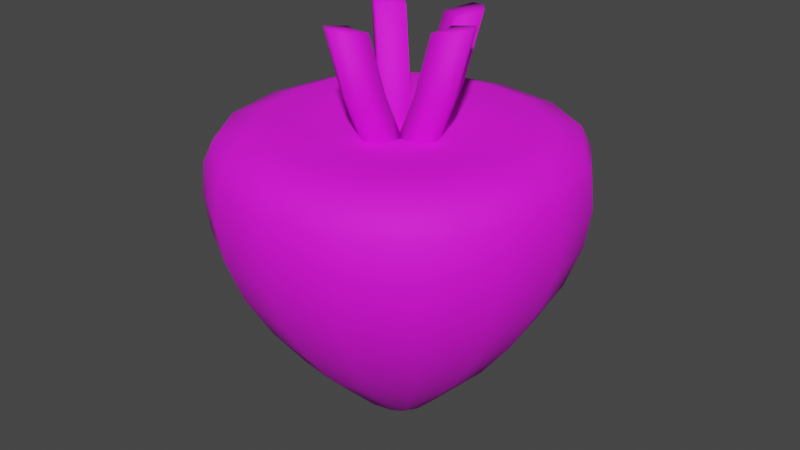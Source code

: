 # Source: parsnip.blend  (saved by Blender 3.0.42; exported with 4.5.12 LTS)
import bpy
from mathutils import Matrix  # noqa: F401  (used for matrix-valued properties, if any)

bpy.ops.wm.read_factory_settings(use_empty=True)
scene = bpy.context.scene
scene.name = 'Scene'

# ---- collections
col_collection = bpy.data.collections.new('Collection'); scene.collection.children.link(col_collection)

# ---- images (referenced by path relative to the original .blend; pixels are not part of the script)
import os
ASSET_DIR = os.environ.get("B2B_ASSET_DIR", "")  # directory of the original .blend (textures are referenced by path, not embedded)
HERE = os.path.dirname(os.path.abspath(__file__))  # packed textures are extracted next to this script under _unpacked/

def load_image(name, relpath, width, height, colorspace="sRGB"):
    """Load a texture the original file referenced (path relative to the .blend, or extracted next to this script)."""
    p = next((c for c in (os.path.join(HERE, relpath), os.path.join(ASSET_DIR, relpath)) if relpath and os.path.exists(c)), "")
    if p:
        img = bpy.data.images.load(p, check_existing=True)
        img.name = name
    else:  # same state as the original file: an image datablock whose file is absent (Cycles renders it pink)
        img = bpy.data.images.new(name, width, height)
        img.source = "FILE"
        img.filepath = "//" + (relpath or name)
    img.colorspace_settings.name = colorspace
    return img
img_pandamat_png_006 = load_image('PandaMat.png.006', 'PandaMat.png', 1024, 1024, 'sRGB')
img_pandamat_png_007 = load_image('PandaMat.png.007', 'PandaMat.png', 1024, 1024, 'Non-Color')

# ---- materials (node trees are filled in below, after node groups)
mat_pandamat_002 = bpy.data.materials.new('PandaMat.002')
mat_pandamat_002.surface_render_method = 'BLENDED'
mat_pandamat_002.blend_method = 'BLEND'
mat_pandamat_002.use_transparency_overlap = False
mat_pandamat_002.show_transparent_back = False
mat_pandamat_002.use_backface_culling = True
mat_pandamat_002.use_transparent_shadow = False
mat_pandamat_002.roughness = 0.8

# ---- material node trees
mat_pandamat_002.use_nodes = True; mat_pandamat_002.node_tree.nodes.clear()
_N = mat_pandamat_002.node_tree.nodes; _L = mat_pandamat_002.node_tree.links
n0 = _N.new('ShaderNodeBsdfPrincipled'); n0.name = 'Principled BSDF'; n0.location = (10, 300)
n0.distribution = 'GGX'
n0.subsurface_method = 'RANDOM_WALK_SKIN'
n0.inputs[2].default_value = 0.8
n0.inputs[3].default_value = 1.45
n0.inputs[27].default_value = (0.0, 0.0, 0.0, 1.0)
n0.inputs[28].default_value = 1.0
n1 = _N.new('ShaderNodeOutputMaterial'); n1.name = 'Material Output'; n1.location = (300, 300)
n2 = _N.new('ShaderNodeTexImage'); n2.name = 'Image Texture'; n2.location = (-300, 600)
n2.image = img_pandamat_png_006
n3 = _N.new('ShaderNodeTexImage'); n3.name = 'Image Texture.001'; n3.location = (-300, 0)
n3.image = img_pandamat_png_007
_L.new(n0.outputs[0], n1.inputs[0])
_L.new(n2.outputs[0], n0.inputs[0])
_L.new(n3.outputs[1], n0.inputs[4])
n1.is_active_output = True

# ---- world
world_world = bpy.data.worlds.new('World'); scene.world = world_world
world_world.use_nodes = True; world_world.node_tree.nodes.clear()
_N = world_world.node_tree.nodes; _L = world_world.node_tree.links
n0 = _N.new('ShaderNodeOutputWorld'); n0.name = 'World Output'; n0.location = (300, 300)
n1 = _N.new('ShaderNodeBackground'); n1.name = 'Background'; n1.location = (10, 300)
n1.inputs[0].default_value = (0.05088, 0.05088, 0.05088, 1.0)
_L.new(n1.outputs[0], n0.inputs[0])
n0.is_active_output = True
world_world.color = (0.05088, 0.05088, 0.05088)
world_world.use_sun_shadow = False
world_world.sun_shadow_jitter_overblur = 0.0

# ---- meshes
me_parsnip = bpy.data.meshes.new('parsnip')
me_parsnip.from_pydata([(-0.0912, 0.06195, 0.03893), (-0.101, 0.08393, 0.0), (-0.09788, 0.06195, 0.0), (-0.09247, 0.102, 0.03947), (-0.0941, 0.08393, 0.04016), (-0.0912, 0.06195, -0.03893), (-0.09247, 0.102, -0.03947), (-0.0941, 0.08393, -0.04016), (-0.06482, 0.03764, 0.06482), (-0.08305, 0.03764, 0.03545), (-0.07118, 0.06195, 0.07118), (-0.07217, 0.102, 0.07217), (-0.07344, 0.08393, 0.07344), (-0.06793, 0.1145, 0.06793), (-0.08703, 0.1145, 0.03715), (-0.09923, 0.102, 0.0), (-0.08703, 0.1145, -0.03715), (-0.06793, 0.1145, -0.06793), (-0.07217, 0.102, -0.07217), (-0.07344, 0.08393, -0.07344), (-0.07118, 0.06195, -0.07118), (-0.06482, 0.03764, -0.06482), (-0.08305, 0.03764, -0.03545), (-0.08913, 0.03764, 0.0), (-0.03893, 0.06195, -0.0912), (0.0, 0.08393, -0.101), (0.0, 0.06195, -0.09788), (-0.03947, 0.102, -0.09247), (-0.04016, 0.08393, -0.0941), (0.03893, 0.06195, -0.0912), (0.03947, 0.102, -0.09247), (0.04016, 0.08393, -0.0941), (-0.03545, 0.03764, -0.08305), (-0.03715, 0.1145, -0.08703), (0.0, 0.102, -0.09923), (0.03715, 0.1145, -0.08703), (0.06793, 0.1145, -0.06793), (0.07217, 0.102, -0.07217), (0.07344, 0.08393, -0.07344), (0.07118, 0.06195, -0.07118), (0.06482, 0.03764, -0.06482), (0.03545, 0.03764, -0.08305), (0.0, 0.03764, -0.08913), (0.0912, 0.06195, -0.03893), (0.101, 0.08393, 0.0), (0.09788, 0.06195, 0.0), (0.09247, 0.102, -0.03947), (0.0941, 0.08393, -0.04016), (0.0912, 0.06195, 0.03893), (0.09247, 0.102, 0.03947), (0.0941, 0.08393, 0.04016), (0.08305, 0.03764, -0.03545), (0.08703, 0.1145, -0.03715), (0.09923, 0.102, 0.0), (0.08703, 0.1145, 0.03715), (0.06793, 0.1145, 0.06793), (0.07217, 0.102, 0.07217), (0.07344, 0.08393, 0.07344), (0.07118, 0.06195, 0.07118), (0.06482, 0.03764, 0.06482), (0.08305, 0.03764, 0.03545), (0.08913, 0.03764, 0.0), (0.03893, 0.06195, 0.0912), (0.0, 0.08393, 0.101), (0.0, 0.06195, 0.09788), (0.03947, 0.102, 0.09247), (0.04016, 0.08393, 0.0941), (-0.03893, 0.06195, 0.0912), (-0.03947, 0.102, 0.09247), (-0.04016, 0.08393, 0.0941), (0.03545, 0.03764, 0.08305), (0.03715, 0.1145, 0.08703), (0.0, 0.102, 0.09923), (-0.03715, 0.1145, 0.08703), (-0.03545, 0.03764, 0.08305), (0.0, 0.03764, 0.08913), (0.0, -0.05453, -0.01064), (-0.01064, -0.05453, 0.0), (-0.01098, -0.05174, -0.01098), (0.01064, -0.05453, 0.0), (0.0, -0.05758, 0.0), (0.0, -0.05453, 0.01064), (-0.01098, -0.05174, 0.01098), (-0.01264, -0.0435, -0.02297), (-0.02297, -0.0435, -0.01264), (-0.02208, -0.03964, -0.02208), (0.0, -0.04543, -0.02323), (0.01098, -0.05174, -0.01098), (0.01264, -0.0435, -0.02297), (0.02297, -0.0435, -0.01264), (0.02323, -0.04543, 0.0), (0.01098, -0.05174, 0.01098), (0.02297, -0.0435, 0.01264), (0.01264, -0.0435, 0.02297), (0.0, -0.04543, 0.02323), (-0.01264, -0.0435, 0.02297), (-0.02297, -0.0435, 0.01264), (-0.02208, -0.03964, 0.02208), (-0.02323, -0.04543, 0.0), (0.02046, 0.1159, -0.02046), (0.0, 0.1148, 0.0), (0.02102, 0.1154, 0.0), (-0.02046, 0.1159, -0.02046), (0.0, 0.1154, -0.02102), (0.02046, 0.1159, 0.02046), (-0.02046, 0.1159, 0.02046), (0.0, 0.1154, 0.02102), (0.03508, 0.1183, -0.03508), (0.03885, 0.1175, -0.02055), (0.02055, 0.1175, -0.03885), (-0.02055, 0.1175, -0.03885), (0.0, 0.1171, -0.04064), (-0.03508, 0.1183, -0.03508), (-0.03885, 0.1175, -0.02055), (-0.02102, 0.1154, 0.0), (-0.03885, 0.1175, 0.02055), (-0.03508, 0.1183, 0.03508), (-0.02055, 0.1175, 0.03885), (0.0, 0.1171, 0.04064), (0.02055, 0.1175, 0.03885), (0.03508, 0.1183, 0.03508), (0.03885, 0.1175, 0.02055), (0.04064, 0.1171, 0.0), (0.0, -0.0107, 0.05695), (0.02307, -0.01042, 0.05331), (0.0, 0.01271, 0.07463), (0.02208, -0.03964, 0.02208), (0.04197, -0.01013, 0.04197), (-0.02307, -0.01042, 0.05331), (0.02974, 0.01274, 0.06957), (0.05435, 0.01278, 0.05435), (-0.02974, 0.01274, 0.06957), (-0.05435, 0.01278, 0.05435), (-0.04197, -0.01013, 0.04197), (0.05695, -0.0107, 0.0), (0.05331, -0.01042, -0.02307), (0.07463, 0.01271, 0.0), (0.02208, -0.03964, -0.02208), (0.04197, -0.01013, -0.04197), (0.05331, -0.01042, 0.02307), (0.06957, 0.01274, -0.02974), (0.05435, 0.01278, -0.05435), (0.06957, 0.01274, 0.02974), (0.0, -0.0107, -0.05695), (-0.02307, -0.01042, -0.05331), (0.0, 0.01271, -0.07463), (-0.04197, -0.01013, -0.04197), (0.02307, -0.01042, -0.05331), (-0.02974, 0.01274, -0.06957), (-0.05435, 0.01278, -0.05435), (0.02974, 0.01274, -0.06957), (-0.05695, -0.0107, 0.0), (-0.05331, -0.01042, 0.02307), (-0.07463, 0.01271, 0.0), (-0.05331, -0.01042, -0.02307), (-0.06957, 0.01274, 0.02974), (-0.06957, 0.01274, -0.02974), (0.01574, 0.1407, 0.007884), (-0.004776, 0.08362, 0.0), (-0.007884, 0.08362, 0.007884), (-0.07221, 0.1215, 0.0), (-0.04064, 0.1171, 0.0), (-0.0934, 0.1145, 0.0), (-0.06741, 0.1215, 0.02895), (-0.06741, 0.1215, -0.02895), (0.0, 0.1215, -0.07221), (-0.02895, 0.1215, -0.06741), (-0.05281, 0.1216, -0.05281), (-0.05281, 0.1216, 0.05281), (0.0, 0.1145, -0.0934), (0.02895, 0.1215, -0.06741), (0.07221, 0.1215, 0.0), (0.06741, 0.1215, -0.02895), (0.05281, 0.1216, -0.05281), (0.0934, 0.1145, 0.0), (0.06741, 0.1215, 0.02895), (0.0, 0.1215, 0.07221), (0.02895, 0.1215, 0.06741), (0.05281, 0.1216, 0.05281), (0.0, 0.1145, 0.0934), (-0.02895, 0.1215, 0.06741), (0.01885, 0.1407, 0.0), (0.02593, 0.1748, -0.007884), (0.01574, 0.1407, -0.007884), (0.03151, 0.1407, -0.007884), (0.03462, 0.1407, 0.0), (0.04141, 0.1778, 0.007884), (0.03151, 0.1407, 0.007884), (0.02593, 0.1748, 0.007884), (0.007884, 0.08362, 0.007884), (0.02898, 0.1754, 0.0), (0.04446, 0.1784, 0.0), (0.04141, 0.1778, -0.007884), (0.007884, 0.08362, -0.007884), (-0.007884, 0.08362, -0.007884), (0.01099, 0.08362, 0.0), (0.01515, 0.1407, -0.008976), (-0.002584, 0.08362, 0.004017), (0.002366, 0.08362, 0.0109), (0.0102, 0.1407, -0.01585), (0.007396, 0.1748, -0.02607), (0.001886, 0.1407, -0.01751), (0.01041, 0.1407, -0.03077), (0.01873, 0.1407, -0.02912), (0.02903, 0.1778, -0.03056), (0.02368, 0.1407, -0.02224), (0.02066, 0.1748, -0.01754), (0.0109, 0.08362, -0.002366), (0.01568, 0.1754, -0.02437), (0.02405, 0.1784, -0.03739), (0.01577, 0.1778, -0.03909), (-0.002366, 0.08362, -0.0109), (-0.0109, 0.08362, 0.002366), (0.005946, 0.08362, -0.009244), (-0.00696, 0.1407, -0.01617), (0.003653, 0.08362, 0.003077), (0.01111, 0.08362, -0.000949), (-0.01442, 0.1407, -0.01215), (-0.02491, 0.1748, -0.01068), (-0.01712, 0.1407, -0.004115), (-0.02918, 0.1407, -0.01427), (-0.02647, 0.1407, -0.02231), (-0.02659, 0.1778, -0.03271), (-0.01902, 0.1407, -0.02633), (-0.01475, 0.1748, -0.02274), (-0.000949, 0.08362, -0.01111), (-0.02216, 0.1754, -0.01867), (-0.034, 0.1784, -0.02865), (-0.03675, 0.1778, -0.02065), (-0.01111, 0.08362, 0.00095), (0.000949, 0.08362, 0.01111), (-0.008406, 0.08362, -0.007082), (-0.01057, 0.1407, 0.01408), (0.000853, 0.08362, -0.0047), (-0.006349, 0.08362, -0.009165), (-0.003366, 0.1407, 0.01855), (0.003126, 0.1748, 0.02692), (0.004946, 0.1407, 0.0169), (0.00213, 0.1407, 0.03241), (-0.006182, 0.1407, 0.03406), (-0.01515, 0.1778, 0.03934), (-0.01338, 0.1407, 0.0296), (-0.01239, 0.1748, 0.0241), (-0.009165, 0.08362, 0.006349), (-0.005175, 0.1754, 0.02851), (-0.00794, 0.1784, 0.04375), (0.000362, 0.1778, 0.04215), (0.006349, 0.08362, 0.009165), (0.009165, 0.08362, -0.006349), (-0.001963, 0.08362, 0.01082)], [], [(0, 1, 2), (3, 1, 4), (1, 5, 2), (1, 6, 7), (8, 0, 9), (10, 4, 0), (11, 4, 12), (13, 3, 11), (14, 15, 3), (15, 16, 6), (6, 17, 18), (7, 18, 19), (7, 20, 5), (5, 21, 22), (2, 22, 23), (9, 2, 23), (24, 25, 26), (27, 25, 28), (25, 29, 26), (25, 30, 31), (21, 24, 32), (20, 28, 24), (18, 28, 19), (17, 27, 18), (33, 34, 27), (34, 35, 30), (30, 36, 37), (31, 37, 38), (31, 39, 29), (29, 40, 41), (26, 41, 42), (32, 26, 42), (43, 44, 45), (46, 44, 47), (44, 48, 45), (44, 49, 50), (40, 43, 51), (39, 47, 43), (37, 47, 38), (36, 46, 37), (52, 53, 46), (53, 54, 49), (49, 55, 56), (50, 56, 57), (50, 58, 48), (48, 59, 60), (45, 60, 61), (51, 45, 61), (62, 63, 64), (65, 63, 66), (63, 67, 64), (63, 68, 69), (59, 62, 70), (58, 66, 62), (56, 66, 57), (55, 65, 56), (71, 72, 65), (72, 73, 68), (68, 13, 11), (69, 11, 12), (69, 10, 67), (67, 8, 74), (64, 74, 75), (70, 64, 75), (76, 77, 78), (76, 79, 80), (77, 81, 82), (79, 81, 80), (83, 84, 85), (86, 78, 83), (86, 87, 76), (88, 89, 87), (87, 90, 79), (90, 91, 79), (92, 93, 91), (91, 94, 81), (82, 94, 95), (96, 95, 97), (98, 82, 96), (78, 98, 84), (99, 100, 101), (102, 100, 103), (100, 104, 101), (100, 105, 106), (107, 99, 108), (109, 103, 99), (110, 103, 111), (112, 102, 110), (113, 114, 102), (114, 115, 105), (105, 116, 117), (106, 117, 118), (106, 119, 104), (104, 120, 121), (101, 121, 122), (108, 101, 122), (123, 95, 94), (124, 125, 123), (124, 126, 127), (125, 128, 123), (128, 97, 95), (127, 129, 124), (130, 70, 129), (129, 75, 125), (75, 131, 125), (74, 132, 131), (131, 133, 128), (89, 134, 90), (134, 92, 90), (135, 136, 134), (135, 137, 138), (136, 139, 134), (139, 126, 92), (138, 140, 135), (141, 51, 140), (140, 61, 136), (61, 142, 136), (60, 130, 142), (142, 127, 139), (83, 143, 86), (143, 88, 86), (144, 145, 143), (144, 85, 146), (145, 147, 143), (147, 137, 88), (146, 148, 144), (149, 32, 148), (148, 42, 145), (42, 150, 145), (41, 141, 150), (150, 138, 147), (96, 151, 98), (151, 84, 98), (152, 153, 151), (97, 152, 96), (153, 154, 151), (154, 85, 84), (133, 155, 152), (132, 9, 155), (155, 23, 153), (23, 156, 153), (22, 149, 156), (156, 146, 154), (157, 158, 159), (113, 160, 161), (162, 163, 160), (164, 162, 160), (112, 164, 113), (110, 165, 166), (167, 16, 164), (168, 14, 13), (163, 116, 115), (109, 165, 111), (169, 166, 165), (170, 169, 165), (107, 170, 109), (108, 171, 172), (173, 35, 170), (167, 33, 17), (166, 112, 110), (121, 171, 122), (174, 172, 171), (175, 174, 171), (120, 175, 121), (119, 176, 177), (178, 54, 175), (173, 52, 36), (172, 107, 108), (117, 176, 118), (179, 177, 176), (180, 179, 176), (180, 116, 168), (93, 123, 94), (73, 168, 13), (178, 71, 55), (177, 120, 119), (181, 182, 183), (182, 184, 183), (185, 186, 187), (187, 188, 157), (158, 189, 159), (190, 186, 191), (192, 190, 191), (193, 158, 194), (192, 185, 184), (188, 181, 157), (184, 195, 193), (189, 157, 159), (195, 187, 189), (183, 193, 194), (158, 183, 194), (196, 197, 198), (199, 200, 201), (200, 202, 201), (203, 204, 205), (205, 206, 196), (197, 207, 198), (208, 204, 209), (210, 208, 209), (211, 197, 212), (210, 203, 202), (206, 199, 196), (202, 213, 211), (207, 196, 198), (213, 205, 207), (201, 211, 212), (197, 201, 212), (214, 215, 216), (217, 218, 219), (218, 220, 219), (221, 222, 223), (223, 224, 214), (215, 225, 216), (226, 222, 227), (228, 226, 227), (229, 215, 230), (228, 221, 220), (224, 217, 214), (220, 231, 229), (225, 214, 216), (231, 223, 225), (219, 229, 230), (215, 219, 230), (232, 233, 234), (235, 236, 237), (236, 238, 237), (239, 240, 241), (241, 242, 232), (233, 243, 234), (244, 240, 245), (246, 244, 245), (247, 233, 248), (246, 239, 238), (242, 235, 232), (238, 249, 247), (243, 232, 234), (249, 241, 243), (237, 247, 248), (233, 237, 248), (115, 160, 163), (0, 4, 1), (3, 15, 1), (1, 7, 5), (1, 15, 6), (8, 10, 0), (10, 12, 4), (11, 3, 4), (13, 14, 3), (14, 162, 15), (15, 162, 16), (6, 16, 17), (7, 6, 18), (7, 19, 20), (5, 20, 21), (2, 5, 22), (9, 0, 2), (24, 28, 25), (27, 34, 25), (25, 31, 29), (25, 34, 30), (21, 20, 24), (20, 19, 28), (18, 27, 28), (17, 33, 27), (33, 169, 34), (34, 169, 35), (30, 35, 36), (31, 30, 37), (31, 38, 39), (29, 39, 40), (26, 29, 41), (32, 24, 26), (43, 47, 44), (46, 53, 44), (44, 50, 48), (44, 53, 49), (40, 39, 43), (39, 38, 47), (37, 46, 47), (36, 52, 46), (52, 174, 53), (53, 174, 54), (49, 54, 55), (50, 49, 56), (50, 57, 58), (48, 58, 59), (45, 48, 60), (51, 43, 45), (62, 66, 63), (65, 72, 63), (63, 69, 67), (63, 72, 68), (59, 58, 62), (58, 57, 66), (56, 65, 66), (55, 71, 65), (71, 179, 72), (72, 179, 73), (68, 73, 13), (69, 68, 11), (69, 12, 10), (67, 10, 8), (64, 67, 74), (70, 62, 64), (76, 80, 77), (76, 87, 79), (77, 80, 81), (79, 91, 81), (83, 78, 84), (86, 76, 78), (86, 88, 87), (88, 137, 89), (87, 89, 90), (90, 92, 91), (92, 126, 93), (91, 93, 94), (82, 81, 94), (96, 82, 95), (98, 77, 82), (78, 77, 98), (99, 103, 100), (102, 114, 100), (100, 106, 104), (100, 114, 105), (107, 109, 99), (109, 111, 103), (110, 102, 103), (112, 113, 102), (113, 161, 114), (114, 161, 115), (105, 115, 116), (106, 105, 117), (106, 118, 119), (104, 119, 120), (101, 104, 121), (108, 99, 101), (123, 128, 95), (124, 129, 125), (124, 93, 126), (125, 131, 128), (128, 133, 97), (127, 130, 129), (130, 59, 70), (129, 70, 75), (75, 74, 131), (74, 8, 132), (131, 132, 133), (89, 135, 134), (134, 139, 92), (135, 140, 136), (135, 89, 137), (136, 142, 139), (139, 127, 126), (138, 141, 140), (141, 40, 51), (140, 51, 61), (61, 60, 142), (60, 59, 130), (142, 130, 127), (83, 144, 143), (143, 147, 88), (144, 148, 145), (144, 83, 85), (145, 150, 147), (147, 138, 137), (146, 149, 148), (149, 21, 32), (148, 32, 42), (42, 41, 150), (41, 40, 141), (150, 141, 138), (96, 152, 151), (151, 154, 84), (152, 155, 153), (97, 133, 152), (153, 156, 154), (154, 146, 85), (133, 132, 155), (132, 8, 9), (155, 9, 23), (23, 22, 156), (22, 21, 149), (156, 149, 146), (157, 181, 158), (113, 164, 160), (162, 14, 163), (164, 16, 162), (112, 167, 164), (110, 111, 165), (167, 17, 16), (168, 163, 14), (163, 168, 116), (109, 170, 165), (169, 33, 166), (170, 35, 169), (107, 173, 170), (108, 122, 171), (173, 36, 35), (167, 166, 33), (166, 167, 112), (121, 175, 171), (174, 52, 172), (175, 54, 174), (120, 178, 175), (119, 118, 176), (178, 55, 54), (173, 172, 52), (172, 173, 107), (117, 180, 176), (179, 71, 177), (180, 73, 179), (180, 117, 116), (93, 124, 123), (73, 180, 168), (178, 177, 71), (177, 178, 120), (181, 190, 182), (182, 192, 184), (185, 191, 186), (187, 186, 188), (158, 195, 189), (190, 188, 186), (192, 182, 190), (193, 195, 158), (192, 191, 185), (188, 190, 181), (184, 185, 195), (189, 187, 157), (195, 185, 187), (183, 184, 193), (158, 181, 183), (196, 199, 197), (199, 208, 200), (200, 210, 202), (203, 209, 204), (205, 204, 206), (197, 213, 207), (208, 206, 204), (210, 200, 208), (211, 213, 197), (210, 209, 203), (206, 208, 199), (202, 203, 213), (207, 205, 196), (213, 203, 205), (201, 202, 211), (197, 199, 201), (214, 217, 215), (217, 226, 218), (218, 228, 220), (221, 227, 222), (223, 222, 224), (215, 231, 225), (226, 224, 222), (228, 218, 226), (229, 231, 215), (228, 227, 221), (224, 226, 217), (220, 221, 231), (225, 223, 214), (231, 221, 223), (219, 220, 229), (215, 217, 219), (232, 235, 233), (235, 244, 236), (236, 246, 238), (239, 245, 240), (241, 240, 242), (233, 249, 243), (244, 242, 240), (246, 236, 244), (247, 249, 233), (246, 245, 239), (242, 244, 235), (238, 239, 249), (243, 241, 232), (249, 239, 241), (237, 238, 247), (233, 235, 237), (115, 161, 160)])
me_parsnip.polygons.foreach_set('use_smooth', [True] * 480)
_uv = me_parsnip.uv_layers.new(name='UVMap')
_uv.uv.foreach_set('vector', [0.5472, 0.911, 0.548, 0.9127, 0.5472, 0.9127, 0.4226, 0.5967, 0.4217, 0.5984, 0.4217, 0.5967, 0.548, 0.9127, 0.5472, 0.9144, 0.5472, 0.9127, 0.4217, 0.5984, 0.4226, 0.6001, 0.4217, 0.6001, 0.4215, 0.5949, 0.4224, 0.5967, 0.4215, 0.5967, 0.5472, 0.9093, 0.548, 0.911, 0.5472, 0.911, 0.4226, 0.5949, 0.4217, 0.5967, 0.4217, 0.5949, 0.5455, 0.9068, 0.5447, 0.9086, 0.5447, 0.9068, 0.5455, 0.9086, 0.5447, 0.9103, 0.5447, 0.9086, 0.5447, 0.9103, 0.5455, 0.912, 0.5447, 0.912, 0.5447, 0.912, 0.5455, 0.9137, 0.5447, 0.9137, 0.4217, 0.6001, 0.4226, 0.6019, 0.4217, 0.6019, 0.548, 0.9144, 0.5472, 0.9162, 0.5472, 0.9144, 0.4224, 0.6001, 0.4215, 0.6019, 0.4215, 0.6001, 0.4224, 0.5984, 0.4215, 0.6001, 0.4215, 0.5984, 0.4215, 0.5967, 0.4224, 0.5984, 0.4215, 0.5984, 0.5472, 0.9179, 0.548, 0.9196, 0.5472, 0.9196, 0.4226, 0.6036, 0.4217, 0.6053, 0.4217, 0.6036, 0.548, 0.9196, 0.5472, 0.9213, 0.5472, 0.9196, 0.4217, 0.6053, 0.4228, 0.6068, 0.4218, 0.607, 0.4215, 0.6019, 0.4224, 0.6036, 0.4215, 0.6036, 0.5472, 0.9162, 0.548, 0.9179, 0.5472, 0.9179, 0.4226, 0.6019, 0.4217, 0.6036, 0.4217, 0.6019, 0.5455, 0.9137, 0.5447, 0.9154, 0.5447, 0.9137, 0.5456, 0.9154, 0.5448, 0.9171, 0.5447, 0.9154, 0.5448, 0.9171, 0.546, 0.9184, 0.5449, 0.9186, 0.5449, 0.9186, 0.5467, 0.9194, 0.545, 0.9202, 0.4218, 0.607, 0.4229, 0.6084, 0.4218, 0.6087, 0.5481, 0.9212, 0.5472, 0.923, 0.5472, 0.9213, 0.4224, 0.607, 0.4215, 0.6088, 0.4215, 0.607, 0.4224, 0.6053, 0.4215, 0.607, 0.4215, 0.6053, 0.4215, 0.6036, 0.4224, 0.6053, 0.4215, 0.6053, 0.5472, 0.9247, 0.548, 0.9265, 0.5472, 0.9265, 0.4227, 0.6103, 0.4217, 0.6122, 0.4217, 0.6104, 0.548, 0.9265, 0.5472, 0.9282, 0.5472, 0.9265, 0.4217, 0.6122, 0.4227, 0.6142, 0.4217, 0.614, 0.4215, 0.6088, 0.4224, 0.6105, 0.4215, 0.6105, 0.5472, 0.923, 0.5481, 0.9247, 0.5472, 0.9247, 0.4229, 0.6084, 0.4217, 0.6104, 0.4218, 0.6087, 0.5467, 0.9194, 0.5448, 0.9221, 0.545, 0.9202, 0.5456, 0.922, 0.5446, 0.924, 0.5448, 0.9221, 0.5446, 0.924, 0.5456, 0.926, 0.5448, 0.9259, 0.5448, 0.9259, 0.5467, 0.9286, 0.545, 0.9278, 0.4217, 0.614, 0.4229, 0.616, 0.4218, 0.6158, 0.5481, 0.9283, 0.5472, 0.9299, 0.5472, 0.9282, 0.4224, 0.614, 0.4215, 0.6157, 0.4215, 0.614, 0.4224, 0.6122, 0.4215, 0.614, 0.4215, 0.6122, 0.4215, 0.6105, 0.4224, 0.6122, 0.4215, 0.6122, 0.5472, 0.9316, 0.548, 0.9334, 0.5472, 0.9333, 0.4228, 0.6177, 0.4217, 0.6192, 0.4218, 0.6175, 0.548, 0.9334, 0.5472, 0.9351, 0.5472, 0.9333, 0.4217, 0.6192, 0.4226, 0.6209, 0.4217, 0.6209, 0.4215, 0.6157, 0.4224, 0.6174, 0.4215, 0.6174, 0.5472, 0.9299, 0.5481, 0.9317, 0.5472, 0.9316, 0.4229, 0.616, 0.4218, 0.6175, 0.4218, 0.6158, 0.5467, 0.9286, 0.5449, 0.9294, 0.545, 0.9278, 0.546, 0.9297, 0.5448, 0.931, 0.5449, 0.9294, 0.5448, 0.931, 0.5456, 0.9326, 0.5447, 0.9326, 0.5447, 0.9326, 0.5455, 0.9343, 0.5447, 0.9343, 0.4217, 0.6209, 0.4226, 0.6226, 0.4217, 0.6226, 0.548, 0.9351, 0.5472, 0.9368, 0.5472, 0.9351, 0.4224, 0.6209, 0.4215, 0.6226, 0.4215, 0.6209, 0.4224, 0.6192, 0.4215, 0.6209, 0.4215, 0.6192, 0.4215, 0.6174, 0.4224, 0.6192, 0.4215, 0.6192, 0.544, 0.9237, 0.5424, 0.9255, 0.5424, 0.9238, 0.544, 0.9237, 0.5455, 0.9255, 0.544, 0.9255, 0.5424, 0.9255, 0.544, 0.9273, 0.5424, 0.9272, 0.5455, 0.9255, 0.544, 0.9273, 0.544, 0.9255, 0.5424, 0.922, 0.5407, 0.9238, 0.5407, 0.9221, 0.544, 0.9219, 0.5424, 0.9238, 0.5424, 0.922, 0.544, 0.9219, 0.5455, 0.9236, 0.544, 0.9237, 0.5454, 0.9216, 0.5468, 0.9234, 0.5455, 0.9236, 0.5455, 0.9236, 0.5469, 0.9255, 0.5455, 0.9255, 0.5469, 0.9255, 0.5455, 0.9274, 0.5455, 0.9255, 0.5468, 0.9275, 0.5454, 0.9294, 0.5455, 0.9274, 0.5455, 0.9274, 0.544, 0.9291, 0.544, 0.9273, 0.5424, 0.9272, 0.544, 0.9291, 0.5424, 0.9289, 0.5407, 0.9272, 0.5424, 0.9289, 0.5407, 0.9289, 0.5407, 0.9255, 0.5424, 0.9272, 0.5407, 0.9272, 0.5424, 0.9238, 0.5407, 0.9255, 0.5407, 0.9238, 0.5479, 0.9229, 0.549, 0.924, 0.5478, 0.924, 0.5501, 0.9229, 0.549, 0.924, 0.549, 0.9229, 0.549, 0.924, 0.5479, 0.9251, 0.5478, 0.924, 0.549, 0.924, 0.5501, 0.9251, 0.549, 0.9252, 0.5473, 0.9223, 0.5479, 0.9229, 0.547, 0.923, 0.548, 0.922, 0.549, 0.9229, 0.5479, 0.9229, 0.55, 0.922, 0.549, 0.9229, 0.549, 0.9219, 0.5507, 0.9223, 0.5501, 0.9229, 0.55, 0.922, 0.5509, 0.923, 0.5501, 0.924, 0.5501, 0.9229, 0.5501, 0.924, 0.5509, 0.925, 0.5501, 0.9251, 0.5501, 0.9251, 0.5507, 0.9257, 0.55, 0.926, 0.549, 0.9252, 0.55, 0.926, 0.549, 0.9261, 0.549, 0.9252, 0.548, 0.926, 0.5479, 0.9251, 0.5479, 0.9251, 0.5473, 0.9257, 0.547, 0.925, 0.5478, 0.924, 0.547, 0.925, 0.5469, 0.924, 0.547, 0.923, 0.5478, 0.924, 0.5469, 0.924, 0.5493, 0.9324, 0.5476, 0.9341, 0.5474, 0.9325, 0.4212, 0.6175, 0.4221, 0.6192, 0.4213, 0.6192, 0.5492, 0.9307, 0.5464, 0.9301, 0.5492, 0.929, 0.4221, 0.6192, 0.4213, 0.6209, 0.4213, 0.6192, 0.5493, 0.9341, 0.5476, 0.9358, 0.5476, 0.9341, 0.4212, 0.6158, 0.4221, 0.6174, 0.4212, 0.6175, 0.5469, 0.9299, 0.5478, 0.9316, 0.5469, 0.9316, 0.5469, 0.9316, 0.5478, 0.9333, 0.5469, 0.9333, 0.5478, 0.9333, 0.5469, 0.9351, 0.5469, 0.9333, 0.5478, 0.9351, 0.5469, 0.9368, 0.5469, 0.9351, 0.4221, 0.6209, 0.4213, 0.6226, 0.4213, 0.6209, 0.5468, 0.9234, 0.5492, 0.9255, 0.5469, 0.9255, 0.5492, 0.9255, 0.5468, 0.9275, 0.5469, 0.9255, 0.4212, 0.6104, 0.4221, 0.6122, 0.4212, 0.6122, 0.5492, 0.9237, 0.5464, 0.9209, 0.5492, 0.922, 0.4221, 0.6122, 0.4212, 0.614, 0.4212, 0.6122, 0.5492, 0.9273, 0.5464, 0.9301, 0.5468, 0.9275, 0.4212, 0.6087, 0.4221, 0.6105, 0.4212, 0.6104, 0.5469, 0.923, 0.5478, 0.9247, 0.5469, 0.9247, 0.5469, 0.9247, 0.5478, 0.9265, 0.5469, 0.9265, 0.5478, 0.9265, 0.5469, 0.9282, 0.5469, 0.9265, 0.5478, 0.9282, 0.5469, 0.9299, 0.5469, 0.9282, 0.4221, 0.614, 0.4212, 0.6158, 0.4212, 0.614, 0.5476, 0.9169, 0.5493, 0.9186, 0.5474, 0.9185, 0.5493, 0.9186, 0.5471, 0.9199, 0.5474, 0.9185, 0.4213, 0.6036, 0.4221, 0.6053, 0.4213, 0.6053, 0.5493, 0.9169, 0.5476, 0.9152, 0.5493, 0.9152, 0.4221, 0.6053, 0.4212, 0.607, 0.4213, 0.6053, 0.5492, 0.9203, 0.5464, 0.9209, 0.5471, 0.9199, 0.4213, 0.6019, 0.4221, 0.6036, 0.4213, 0.6036, 0.5469, 0.9162, 0.5478, 0.9179, 0.5469, 0.9179, 0.5469, 0.9179, 0.5478, 0.9196, 0.5469, 0.9196, 0.5478, 0.9196, 0.5469, 0.9213, 0.5469, 0.9196, 0.5478, 0.9213, 0.5469, 0.923, 0.5469, 0.9213, 0.4221, 0.607, 0.4212, 0.6087, 0.4212, 0.607, 0.5476, 0.91, 0.5493, 0.9117, 0.5476, 0.9117, 0.5493, 0.9117, 0.5476, 0.9135, 0.5476, 0.9117, 0.4213, 0.5967, 0.4221, 0.5984, 0.4213, 0.5984, 0.5476, 0.9083, 0.5493, 0.91, 0.5476, 0.91, 0.4221, 0.5984, 0.4213, 0.6001, 0.4213, 0.5984, 0.5493, 0.9135, 0.5476, 0.9152, 0.5476, 0.9135, 0.4213, 0.5949, 0.4221, 0.5967, 0.4213, 0.5967, 0.5469, 0.9093, 0.5478, 0.911, 0.5469, 0.911, 0.5469, 0.911, 0.5478, 0.9127, 0.5469, 0.9127, 0.5478, 0.9127, 0.5469, 0.9144, 0.5469, 0.9127, 0.5478, 0.9144, 0.5469, 0.9162, 0.5469, 0.9144, 0.4221, 0.6001, 0.4213, 0.6019, 0.4213, 0.6001, 0.2038, 0.8787, 0.1999, 0.8816, 0.1999, 0.8787, 0.5509, 0.923, 0.552, 0.924, 0.5511, 0.924, 0.5521, 0.924, 0.5518, 0.9252, 0.552, 0.924, 0.5518, 0.9228, 0.5521, 0.924, 0.552, 0.924, 0.5507, 0.9223, 0.5518, 0.9228, 0.5509, 0.923, 0.55, 0.922, 0.549, 0.921, 0.5502, 0.9212, 0.5512, 0.9218, 0.5519, 0.9228, 0.5518, 0.9228, 0.5512, 0.9262, 0.5519, 0.9253, 0.5513, 0.9263, 0.5518, 0.9252, 0.5507, 0.9257, 0.5509, 0.925, 0.548, 0.922, 0.549, 0.921, 0.549, 0.9219, 0.549, 0.9206, 0.5502, 0.9212, 0.549, 0.921, 0.5478, 0.9211, 0.549, 0.9206, 0.549, 0.921, 0.5473, 0.9223, 0.5478, 0.9211, 0.548, 0.922, 0.547, 0.923, 0.5459, 0.924, 0.5461, 0.9227, 0.5468, 0.9216, 0.5477, 0.9201, 0.5478, 0.9211, 0.5512, 0.9218, 0.5502, 0.921, 0.5513, 0.9217, 0.5502, 0.9212, 0.5507, 0.9223, 0.55, 0.922, 0.547, 0.925, 0.5459, 0.924, 0.5469, 0.924, 0.5453, 0.924, 0.5461, 0.9227, 0.5459, 0.924, 0.5461, 0.9253, 0.5453, 0.924, 0.5459, 0.924, 0.5473, 0.9257, 0.5461, 0.9253, 0.547, 0.925, 0.548, 0.926, 0.549, 0.9271, 0.5478, 0.927, 0.5468, 0.9264, 0.5456, 0.926, 0.5461, 0.9253, 0.5468, 0.9216, 0.5456, 0.922, 0.5467, 0.9194, 0.5461, 0.9227, 0.5473, 0.9223, 0.547, 0.923, 0.55, 0.926, 0.549, 0.9271, 0.549, 0.9261, 0.549, 0.9275, 0.5478, 0.927, 0.549, 0.9271, 0.5502, 0.9268, 0.549, 0.9275, 0.549, 0.9271, 0.5502, 0.9268, 0.5507, 0.9257, 0.5512, 0.9262, 0.5471, 0.9311, 0.5493, 0.9324, 0.5474, 0.9325, 0.5502, 0.927, 0.5512, 0.9262, 0.5513, 0.9263, 0.5468, 0.9264, 0.5477, 0.9279, 0.5467, 0.9286, 0.5478, 0.927, 0.5473, 0.9257, 0.548, 0.926, 0.2038, 0.8816, 0.2057, 0.8845, 0.2038, 0.8845, 0.2057, 0.8845, 0.2038, 0.8902, 0.2038, 0.8845, 0.2038, 0.8931, 0.2057, 0.896, 0.2038, 0.896, 0.2038, 0.896, 0.2057, 0.9018, 0.2038, 0.9018, 0.1941, 0.8931, 0.1999, 0.896, 0.1941, 0.896, 0.2115, 0.8931, 0.2057, 0.896, 0.2057, 0.8931, 0.2057, 0.8902, 0.2115, 0.8931, 0.2057, 0.8931, 0.1999, 0.8902, 0.1941, 0.8931, 0.1941, 0.8902, 0.2057, 0.8902, 0.2038, 0.8931, 0.2038, 0.8902, 0.2057, 0.8787, 0.2038, 0.8816, 0.2038, 0.8787, 0.2038, 0.8902, 0.1999, 0.8931, 0.1999, 0.8902, 0.1999, 0.896, 0.2038, 0.9018, 0.1999, 0.9018, 0.1999, 0.8931, 0.2038, 0.896, 0.1999, 0.896, 0.2038, 0.8845, 0.1999, 0.8902, 0.1999, 0.8845, 0.1999, 0.8816, 0.2038, 0.8845, 0.1999, 0.8845, 0.2038, 0.8787, 0.1999, 0.8816, 0.1999, 0.8787, 0.2038, 0.8816, 0.2057, 0.8845, 0.2038, 0.8845, 0.2057, 0.8845, 0.2038, 0.8902, 0.2038, 0.8845, 0.2038, 0.8931, 0.2057, 0.896, 0.2038, 0.896, 0.2038, 0.896, 0.2057, 0.9018, 0.2038, 0.9018, 0.1941, 0.8931, 0.1999, 0.896, 0.1941, 0.896, 0.2115, 0.8931, 0.2057, 0.896, 0.2057, 0.8931, 0.2057, 0.8902, 0.2115, 0.8931, 0.2057, 0.8931, 0.1999, 0.8902, 0.1941, 0.8931, 0.1941, 0.8902, 0.2057, 0.8902, 0.2038, 0.8931, 0.2038, 0.8902, 0.2057, 0.8787, 0.2038, 0.8816, 0.2038, 0.8787, 0.2038, 0.8902, 0.1999, 0.8931, 0.1999, 0.8902, 0.1999, 0.896, 0.2038, 0.9018, 0.1999, 0.9018, 0.1999, 0.8931, 0.2038, 0.896, 0.1999, 0.896, 0.2038, 0.8845, 0.1999, 0.8902, 0.1999, 0.8845, 0.1999, 0.8816, 0.2038, 0.8845, 0.1999, 0.8845, 0.2038, 0.8787, 0.1999, 0.8816, 0.1999, 0.8787, 0.2038, 0.8816, 0.2057, 0.8845, 0.2038, 0.8845, 0.2057, 0.8845, 0.2038, 0.8902, 0.2038, 0.8845, 0.2038, 0.8931, 0.2057, 0.896, 0.2038, 0.896, 0.2038, 0.896, 0.2057, 0.9018, 0.2038, 0.9018, 0.1941, 0.8931, 0.1999, 0.896, 0.1941, 0.896, 0.2115, 0.8931, 0.2057, 0.896, 0.2057, 0.8931, 0.2057, 0.8902, 0.2115, 0.8931, 0.2057, 0.8931, 0.1999, 0.8902, 0.1941, 0.8931, 0.1941, 0.8902, 0.2057, 0.8902, 0.2038, 0.8931, 0.2038, 0.8902, 0.2057, 0.8787, 0.2038, 0.8816, 0.2038, 0.8787, 0.2038, 0.8902, 0.1999, 0.8931, 0.1999, 0.8902, 0.1999, 0.896, 0.2038, 0.9018, 0.1999, 0.9018, 0.1999, 0.8931, 0.2038, 0.896, 0.1999, 0.896, 0.2038, 0.8845, 0.1999, 0.8902, 0.1999, 0.8845, 0.1999, 0.8816, 0.2038, 0.8845, 0.1999, 0.8845, 0.2038, 0.8787, 0.1999, 0.8816, 0.1999, 0.8787, 0.2038, 0.8816, 0.2057, 0.8845, 0.2038, 0.8845, 0.2057, 0.8845, 0.2038, 0.8902, 0.2038, 0.8845, 0.2038, 0.8931, 0.2057, 0.896, 0.2038, 0.896, 0.2038, 0.896, 0.2057, 0.9018, 0.2038, 0.9018, 0.1941, 0.8931, 0.1999, 0.896, 0.1941, 0.896, 0.2115, 0.8931, 0.2057, 0.896, 0.2057, 0.8931, 0.2057, 0.8902, 0.2115, 0.8931, 0.2057, 0.8931, 0.1999, 0.8902, 0.1941, 0.8931, 0.1941, 0.8902, 0.2057, 0.8902, 0.2038, 0.8931, 0.2038, 0.8902, 0.2057, 0.8787, 0.2038, 0.8816, 0.2038, 0.8787, 0.2038, 0.8902, 0.1999, 0.8931, 0.1999, 0.8902, 0.1999, 0.896, 0.2038, 0.9018, 0.1999, 0.9018, 0.1999, 0.8931, 0.2038, 0.896, 0.1999, 0.896, 0.2038, 0.8845, 0.1999, 0.8902, 0.1999, 0.8845, 0.1999, 0.8816, 0.2038, 0.8845, 0.1999, 0.8845, 0.5509, 0.925, 0.552, 0.924, 0.5518, 0.9252, 0.5472, 0.911, 0.548, 0.911, 0.548, 0.9127, 0.4226, 0.5967, 0.4226, 0.5984, 0.4217, 0.5984, 0.548, 0.9127, 0.548, 0.9144, 0.5472, 0.9144, 0.4217, 0.5984, 0.4226, 0.5984, 0.4226, 0.6001, 0.4215, 0.5949, 0.4224, 0.5949, 0.4224, 0.5967, 0.5472, 0.9093, 0.548, 0.9093, 0.548, 0.911, 0.4226, 0.5949, 0.4226, 0.5967, 0.4217, 0.5967, 0.5455, 0.9068, 0.5455, 0.9086, 0.5447, 0.9086, 0.5455, 0.9086, 0.5455, 0.9103, 0.5447, 0.9103, 0.5447, 0.9103, 0.5455, 0.9103, 0.5455, 0.912, 0.5447, 0.912, 0.5455, 0.912, 0.5455, 0.9137, 0.4217, 0.6001, 0.4226, 0.6001, 0.4226, 0.6019, 0.548, 0.9144, 0.548, 0.9162, 0.5472, 0.9162, 0.4224, 0.6001, 0.4224, 0.6019, 0.4215, 0.6019, 0.4224, 0.5984, 0.4224, 0.6001, 0.4215, 0.6001, 0.4215, 0.5967, 0.4224, 0.5967, 0.4224, 0.5984, 0.5472, 0.9179, 0.548, 0.9179, 0.548, 0.9196, 0.4226, 0.6036, 0.4227, 0.6052, 0.4217, 0.6053, 0.548, 0.9196, 0.5481, 0.9212, 0.5472, 0.9213, 0.4217, 0.6053, 0.4227, 0.6052, 0.4228, 0.6068, 0.4215, 0.6019, 0.4224, 0.6019, 0.4224, 0.6036, 0.5472, 0.9162, 0.548, 0.9162, 0.548, 0.9179, 0.4226, 0.6019, 0.4226, 0.6036, 0.4217, 0.6036, 0.5455, 0.9137, 0.5456, 0.9154, 0.5447, 0.9154, 0.5456, 0.9154, 0.5457, 0.917, 0.5448, 0.9171, 0.5448, 0.9171, 0.5457, 0.917, 0.546, 0.9184, 0.5449, 0.9186, 0.546, 0.9184, 0.5467, 0.9194, 0.4218, 0.607, 0.4228, 0.6068, 0.4229, 0.6084, 0.5481, 0.9212, 0.5481, 0.9229, 0.5472, 0.923, 0.4224, 0.607, 0.4224, 0.6088, 0.4215, 0.6088, 0.4224, 0.6053, 0.4224, 0.607, 0.4215, 0.607, 0.4215, 0.6036, 0.4224, 0.6036, 0.4224, 0.6053, 0.5472, 0.9247, 0.5481, 0.9247, 0.548, 0.9265, 0.4227, 0.6103, 0.4225, 0.6122, 0.4217, 0.6122, 0.548, 0.9265, 0.5481, 0.9283, 0.5472, 0.9282, 0.4217, 0.6122, 0.4225, 0.6122, 0.4227, 0.6142, 0.4215, 0.6088, 0.4224, 0.6088, 0.4224, 0.6105, 0.5472, 0.923, 0.5481, 0.9229, 0.5481, 0.9247, 0.4229, 0.6084, 0.4227, 0.6103, 0.4217, 0.6104, 0.5467, 0.9194, 0.5456, 0.922, 0.5448, 0.9221, 0.5456, 0.922, 0.5453, 0.924, 0.5446, 0.924, 0.5446, 0.924, 0.5453, 0.924, 0.5456, 0.926, 0.5448, 0.9259, 0.5456, 0.926, 0.5467, 0.9286, 0.4217, 0.614, 0.4227, 0.6142, 0.4229, 0.616, 0.5481, 0.9283, 0.5481, 0.93, 0.5472, 0.9299, 0.4224, 0.614, 0.4224, 0.6157, 0.4215, 0.6157, 0.4224, 0.6122, 0.4224, 0.614, 0.4215, 0.614, 0.4215, 0.6105, 0.4224, 0.6105, 0.4224, 0.6122, 0.5472, 0.9316, 0.5481, 0.9317, 0.548, 0.9334, 0.4228, 0.6177, 0.4227, 0.6192, 0.4217, 0.6192, 0.548, 0.9334, 0.548, 0.9351, 0.5472, 0.9351, 0.4217, 0.6192, 0.4227, 0.6192, 0.4226, 0.6209, 0.4215, 0.6157, 0.4224, 0.6157, 0.4224, 0.6174, 0.5472, 0.9299, 0.5481, 0.93, 0.5481, 0.9317, 0.4229, 0.616, 0.4228, 0.6177, 0.4218, 0.6175, 0.5467, 0.9286, 0.546, 0.9297, 0.5449, 0.9294, 0.546, 0.9297, 0.5457, 0.931, 0.5448, 0.931, 0.5448, 0.931, 0.5457, 0.931, 0.5456, 0.9326, 0.5447, 0.9326, 0.5456, 0.9326, 0.5455, 0.9343, 0.4217, 0.6209, 0.4226, 0.6209, 0.4226, 0.6226, 0.548, 0.9351, 0.548, 0.9368, 0.5472, 0.9368, 0.4224, 0.6209, 0.4224, 0.6226, 0.4215, 0.6226, 0.4224, 0.6192, 0.4224, 0.6209, 0.4215, 0.6209, 0.4215, 0.6174, 0.4224, 0.6174, 0.4224, 0.6192, 0.544, 0.9237, 0.544, 0.9255, 0.5424, 0.9255, 0.544, 0.9237, 0.5455, 0.9236, 0.5455, 0.9255, 0.5424, 0.9255, 0.544, 0.9255, 0.544, 0.9273, 0.5455, 0.9255, 0.5455, 0.9274, 0.544, 0.9273, 0.5424, 0.922, 0.5424, 0.9238, 0.5407, 0.9238, 0.544, 0.9219, 0.544, 0.9237, 0.5424, 0.9238, 0.544, 0.9219, 0.5454, 0.9216, 0.5455, 0.9236, 0.5454, 0.9216, 0.5464, 0.9209, 0.5468, 0.9234, 0.5455, 0.9236, 0.5468, 0.9234, 0.5469, 0.9255, 0.5469, 0.9255, 0.5468, 0.9275, 0.5455, 0.9274, 0.5468, 0.9275, 0.5464, 0.9301, 0.5454, 0.9294, 0.5455, 0.9274, 0.5454, 0.9294, 0.544, 0.9291, 0.5424, 0.9272, 0.544, 0.9273, 0.544, 0.9291, 0.5407, 0.9272, 0.5424, 0.9272, 0.5424, 0.9289, 0.5407, 0.9255, 0.5424, 0.9255, 0.5424, 0.9272, 0.5424, 0.9238, 0.5424, 0.9255, 0.5407, 0.9255, 0.5479, 0.9229, 0.549, 0.9229, 0.549, 0.924, 0.5501, 0.9229, 0.5501, 0.924, 0.549, 0.924, 0.549, 0.924, 0.549, 0.9252, 0.5479, 0.9251, 0.549, 0.924, 0.5501, 0.924, 0.5501, 0.9251, 0.5473, 0.9223, 0.548, 0.922, 0.5479, 0.9229, 0.548, 0.922, 0.549, 0.9219, 0.549, 0.9229, 0.55, 0.922, 0.5501, 0.9229, 0.549, 0.9229, 0.5507, 0.9223, 0.5509, 0.923, 0.5501, 0.9229, 0.5509, 0.923, 0.5511, 0.924, 0.5501, 0.924, 0.5501, 0.924, 0.5511, 0.924, 0.5509, 0.925, 0.5501, 0.9251, 0.5509, 0.925, 0.5507, 0.9257, 0.549, 0.9252, 0.5501, 0.9251, 0.55, 0.926, 0.549, 0.9252, 0.549, 0.9261, 0.548, 0.926, 0.5479, 0.9251, 0.548, 0.926, 0.5473, 0.9257, 0.5478, 0.924, 0.5479, 0.9251, 0.547, 0.925, 0.547, 0.923, 0.5479, 0.9229, 0.5478, 0.924, 0.5493, 0.9324, 0.5493, 0.9341, 0.5476, 0.9341, 0.4212, 0.6175, 0.4221, 0.6174, 0.4221, 0.6192, 0.5492, 0.9307, 0.5471, 0.9311, 0.5464, 0.9301, 0.4221, 0.6192, 0.4221, 0.6209, 0.4213, 0.6209, 0.5493, 0.9341, 0.5493, 0.9358, 0.5476, 0.9358, 0.4212, 0.6158, 0.4221, 0.6157, 0.4221, 0.6174, 0.5469, 0.9299, 0.5478, 0.9299, 0.5478, 0.9316, 0.5469, 0.9316, 0.5478, 0.9316, 0.5478, 0.9333, 0.5478, 0.9333, 0.5478, 0.9351, 0.5469, 0.9351, 0.5478, 0.9351, 0.5478, 0.9368, 0.5469, 0.9368, 0.4221, 0.6209, 0.4221, 0.6226, 0.4213, 0.6226, 0.5468, 0.9234, 0.5492, 0.9237, 0.5492, 0.9255, 0.5492, 0.9255, 0.5492, 0.9273, 0.5468, 0.9275, 0.4212, 0.6104, 0.4221, 0.6105, 0.4221, 0.6122, 0.5492, 0.9237, 0.5468, 0.9234, 0.5464, 0.9209, 0.4221, 0.6122, 0.4221, 0.614, 0.4212, 0.614, 0.5492, 0.9273, 0.5492, 0.929, 0.5464, 0.9301, 0.4212, 0.6087, 0.4221, 0.6088, 0.4221, 0.6105, 0.5469, 0.923, 0.5478, 0.923, 0.5478, 0.9247, 0.5469, 0.9247, 0.5478, 0.9247, 0.5478, 0.9265, 0.5478, 0.9265, 0.5478, 0.9282, 0.5469, 0.9282, 0.5478, 0.9282, 0.5478, 0.9299, 0.5469, 0.9299, 0.4221, 0.614, 0.4221, 0.6157, 0.4212, 0.6158, 0.5476, 0.9169, 0.5493, 0.9169, 0.5493, 0.9186, 0.5493, 0.9186, 0.5492, 0.9203, 0.5471, 0.9199, 0.4213, 0.6036, 0.4221, 0.6036, 0.4221, 0.6053, 0.5493, 0.9169, 0.5476, 0.9169, 0.5476, 0.9152, 0.4221, 0.6053, 0.4221, 0.607, 0.4212, 0.607, 0.5492, 0.9203, 0.5492, 0.922, 0.5464, 0.9209, 0.4213, 0.6019, 0.4221, 0.6019, 0.4221, 0.6036, 0.5469, 0.9162, 0.5478, 0.9162, 0.5478, 0.9179, 0.5469, 0.9179, 0.5478, 0.9179, 0.5478, 0.9196, 0.5478, 0.9196, 0.5478, 0.9213, 0.5469, 0.9213, 0.5478, 0.9213, 0.5478, 0.923, 0.5469, 0.923, 0.4221, 0.607, 0.4221, 0.6088, 0.4212, 0.6087, 0.5476, 0.91, 0.5493, 0.91, 0.5493, 0.9117, 0.5493, 0.9117, 0.5493, 0.9135, 0.5476, 0.9135, 0.4213, 0.5967, 0.4221, 0.5967, 0.4221, 0.5984, 0.5476, 0.9083, 0.5493, 0.9083, 0.5493, 0.91, 0.4221, 0.5984, 0.4221, 0.6001, 0.4213, 0.6001, 0.5493, 0.9135, 0.5493, 0.9152, 0.5476, 0.9152, 0.4213, 0.5949, 0.4221, 0.5949, 0.4221, 0.5967, 0.5469, 0.9093, 0.5478, 0.9093, 0.5478, 0.911, 0.5469, 0.911, 0.5478, 0.911, 0.5478, 0.9127, 0.5478, 0.9127, 0.5478, 0.9144, 0.5469, 0.9144, 0.5478, 0.9144, 0.5478, 0.9162, 0.5469, 0.9162, 0.4221, 0.6001, 0.4221, 0.6019, 0.4213, 0.6019, 0.2038, 0.8787, 0.2038, 0.8816, 0.1999, 0.8816, 0.5509, 0.923, 0.5518, 0.9228, 0.552, 0.924, 0.5521, 0.924, 0.5519, 0.9253, 0.5518, 0.9252, 0.5518, 0.9228, 0.5519, 0.9228, 0.5521, 0.924, 0.5507, 0.9223, 0.5512, 0.9218, 0.5518, 0.9228, 0.55, 0.922, 0.549, 0.9219, 0.549, 0.921, 0.5512, 0.9218, 0.5513, 0.9217, 0.5519, 0.9228, 0.5512, 0.9262, 0.5518, 0.9252, 0.5519, 0.9253, 0.5518, 0.9252, 0.5512, 0.9262, 0.5507, 0.9257, 0.548, 0.922, 0.5478, 0.9211, 0.549, 0.921, 0.549, 0.9206, 0.5502, 0.921, 0.5502, 0.9212, 0.5478, 0.9211, 0.5477, 0.9201, 0.549, 0.9206, 0.5473, 0.9223, 0.5468, 0.9216, 0.5478, 0.9211, 0.547, 0.923, 0.5469, 0.924, 0.5459, 0.924, 0.5468, 0.9216, 0.5467, 0.9194, 0.5477, 0.9201, 0.5512, 0.9218, 0.5502, 0.9212, 0.5502, 0.921, 0.5502, 0.9212, 0.5512, 0.9218, 0.5507, 0.9223, 0.547, 0.925, 0.5461, 0.9253, 0.5459, 0.924, 0.5453, 0.924, 0.5456, 0.922, 0.5461, 0.9227, 0.5461, 0.9253, 0.5456, 0.926, 0.5453, 0.924, 0.5473, 0.9257, 0.5468, 0.9264, 0.5461, 0.9253, 0.548, 0.926, 0.549, 0.9261, 0.549, 0.9271, 0.5468, 0.9264, 0.5467, 0.9286, 0.5456, 0.926, 0.5468, 0.9216, 0.5461, 0.9227, 0.5456, 0.922, 0.5461, 0.9227, 0.5468, 0.9216, 0.5473, 0.9223, 0.55, 0.926, 0.5502, 0.9268, 0.549, 0.9271, 0.549, 0.9275, 0.5477, 0.9279, 0.5478, 0.927, 0.5502, 0.9268, 0.5502, 0.927, 0.549, 0.9275, 0.5502, 0.9268, 0.55, 0.926, 0.5507, 0.9257, 0.5471, 0.9311, 0.5492, 0.9307, 0.5493, 0.9324, 0.5502, 0.927, 0.5502, 0.9268, 0.5512, 0.9262, 0.5468, 0.9264, 0.5478, 0.927, 0.5477, 0.9279, 0.5478, 0.927, 0.5468, 0.9264, 0.5473, 0.9257, 0.2038, 0.8816, 0.2057, 0.8816, 0.2057, 0.8845, 0.2057, 0.8845, 0.2057, 0.8902, 0.2038, 0.8902, 0.2038, 0.8931, 0.2057, 0.8931, 0.2057, 0.896, 0.2038, 0.896, 0.2057, 0.896, 0.2057, 0.9018, 0.1941, 0.8931, 0.1999, 0.8931, 0.1999, 0.896, 0.2115, 0.8931, 0.2115, 0.896, 0.2057, 0.896, 0.2057, 0.8902, 0.2115, 0.8902, 0.2115, 0.8931, 0.1999, 0.8902, 0.1999, 0.8931, 0.1941, 0.8931, 0.2057, 0.8902, 0.2057, 0.8931, 0.2038, 0.8931, 0.2057, 0.8787, 0.2057, 0.8816, 0.2038, 0.8816, 0.2038, 0.8902, 0.2038, 0.8931, 0.1999, 0.8931, 0.1999, 0.896, 0.2038, 0.896, 0.2038, 0.9018, 0.1999, 0.8931, 0.2038, 0.8931, 0.2038, 0.896, 0.2038, 0.8845, 0.2038, 0.8902, 0.1999, 0.8902, 0.1999, 0.8816, 0.2038, 0.8816, 0.2038, 0.8845, 0.2038, 0.8787, 0.2038, 0.8816, 0.1999, 0.8816, 0.2038, 0.8816, 0.2057, 0.8816, 0.2057, 0.8845, 0.2057, 0.8845, 0.2057, 0.8902, 0.2038, 0.8902, 0.2038, 0.8931, 0.2057, 0.8931, 0.2057, 0.896, 0.2038, 0.896, 0.2057, 0.896, 0.2057, 0.9018, 0.1941, 0.8931, 0.1999, 0.8931, 0.1999, 0.896, 0.2115, 0.8931, 0.2115, 0.896, 0.2057, 0.896, 0.2057, 0.8902, 0.2115, 0.8902, 0.2115, 0.8931, 0.1999, 0.8902, 0.1999, 0.8931, 0.1941, 0.8931, 0.2057, 0.8902, 0.2057, 0.8931, 0.2038, 0.8931, 0.2057, 0.8787, 0.2057, 0.8816, 0.2038, 0.8816, 0.2038, 0.8902, 0.2038, 0.8931, 0.1999, 0.8931, 0.1999, 0.896, 0.2038, 0.896, 0.2038, 0.9018, 0.1999, 0.8931, 0.2038, 0.8931, 0.2038, 0.896, 0.2038, 0.8845, 0.2038, 0.8902, 0.1999, 0.8902, 0.1999, 0.8816, 0.2038, 0.8816, 0.2038, 0.8845, 0.2038, 0.8787, 0.2038, 0.8816, 0.1999, 0.8816, 0.2038, 0.8816, 0.2057, 0.8816, 0.2057, 0.8845, 0.2057, 0.8845, 0.2057, 0.8902, 0.2038, 0.8902, 0.2038, 0.8931, 0.2057, 0.8931, 0.2057, 0.896, 0.2038, 0.896, 0.2057, 0.896, 0.2057, 0.9018, 0.1941, 0.8931, 0.1999, 0.8931, 0.1999, 0.896, 0.2115, 0.8931, 0.2115, 0.896, 0.2057, 0.896, 0.2057, 0.8902, 0.2115, 0.8902, 0.2115, 0.8931, 0.1999, 0.8902, 0.1999, 0.8931, 0.1941, 0.8931, 0.2057, 0.8902, 0.2057, 0.8931, 0.2038, 0.8931, 0.2057, 0.8787, 0.2057, 0.8816, 0.2038, 0.8816, 0.2038, 0.8902, 0.2038, 0.8931, 0.1999, 0.8931, 0.1999, 0.896, 0.2038, 0.896, 0.2038, 0.9018, 0.1999, 0.8931, 0.2038, 0.8931, 0.2038, 0.896, 0.2038, 0.8845, 0.2038, 0.8902, 0.1999, 0.8902, 0.1999, 0.8816, 0.2038, 0.8816, 0.2038, 0.8845, 0.2038, 0.8787, 0.2038, 0.8816, 0.1999, 0.8816, 0.2038, 0.8816, 0.2057, 0.8816, 0.2057, 0.8845, 0.2057, 0.8845, 0.2057, 0.8902, 0.2038, 0.8902, 0.2038, 0.8931, 0.2057, 0.8931, 0.2057, 0.896, 0.2038, 0.896, 0.2057, 0.896, 0.2057, 0.9018, 0.1941, 0.8931, 0.1999, 0.8931, 0.1999, 0.896, 0.2115, 0.8931, 0.2115, 0.896, 0.2057, 0.896, 0.2057, 0.8902, 0.2115, 0.8902, 0.2115, 0.8931, 0.1999, 0.8902, 0.1999, 0.8931, 0.1941, 0.8931, 0.2057, 0.8902, 0.2057, 0.8931, 0.2038, 0.8931, 0.2057, 0.8787, 0.2057, 0.8816, 0.2038, 0.8816, 0.2038, 0.8902, 0.2038, 0.8931, 0.1999, 0.8931, 0.1999, 0.896, 0.2038, 0.896, 0.2038, 0.9018, 0.1999, 0.8931, 0.2038, 0.8931, 0.2038, 0.896, 0.2038, 0.8845, 0.2038, 0.8902, 0.1999, 0.8902, 0.1999, 0.8816, 0.2038, 0.8816, 0.2038, 0.8845, 0.5509, 0.925, 0.5511, 0.924, 0.552, 0.924])
me_parsnip.materials.append(mat_pandamat_002)
me_parsnip.use_remesh_fix_poles = True
me_parsnip.use_remesh_preserve_attributes = False
me_parsnip.update()
me_parsnip.normals_split_custom_set([tuple(v) for v in zip(*[iter([-0.9074, -0.2404, 0.3447, -0.9998, -0.0216, -2.454e-09, -0.9713, -0.2381, 0.0, -0.9023, 0.2612, 0.343, -0.9998, -0.0216, -2.454e-09, -0.9345, -0.02182, 0.3552, -0.9998, -0.0216, -2.454e-09, -0.9074, -0.2404, -0.3447, -0.9713, -0.2381, 0.0, -0.9998, -0.0216, -2.454e-09, -0.9023, 0.2612, -0.343, -0.9345, -0.02182, -0.3552, -0.6397, -0.4262, 0.6397, -0.9074, -0.2404, 0.3447, -0.8477, -0.4219, 0.3216, -0.6859, -0.2433, 0.6859, -0.9345, -0.02182, 0.3552, -0.9074, -0.2404, 0.3447, -0.6821, 0.2638, 0.6821, -0.9345, -0.02182, 0.3552, -0.7069, -0.02208, 0.7069, -0.4887, 0.7227, 0.4887, -0.9023, 0.2612, 0.343, -0.6821, 0.2638, 0.6821, -0.6448, 0.7246, 0.2434, -0.9659, 0.259, 1.489e-08, -0.9023, 0.2612, 0.343, -0.9659, 0.259, 1.489e-08, -0.6448, 0.7246, -0.2434, -0.9023, 0.2612, -0.343, -0.9023, 0.2612, -0.343, -0.4887, 0.7227, -0.4887, -0.6821, 0.2638, -0.6821, -0.9345, -0.02182, -0.3552, -0.6821, 0.2638, -0.6821, -0.7069, -0.02208, -0.7069, -0.9345, -0.02182, -0.3552, -0.6859, -0.2433, -0.6859, -0.9074, -0.2404, -0.3447, -0.9074, -0.2404, -0.3447, -0.6397, -0.4262, -0.6397, -0.8477, -0.4219, -0.3216, -0.9713, -0.2381, 0.0, -0.8477, -0.4219, -0.3216, -0.9082, -0.4185, 1.459e-08, -0.8477, -0.4219, 0.3216, -0.9713, -0.2381, 0.0, -0.9082, -0.4185, 1.459e-08, -0.3447, -0.2404, -0.9074, 0.0, -0.0216, -0.9998, -1.221e-09, -0.2381, -0.9713, -0.343, 0.2612, -0.9023, 0.0, -0.0216, -0.9998, -0.3552, -0.02182, -0.9345, 0.0, -0.0216, -0.9998, 0.3447, -0.2404, -0.9074, -1.221e-09, -0.2381, -0.9713, 0.0, -0.0216, -0.9998, 0.343, 0.2612, -0.9023, 0.3552, -0.02182, -0.9345, -0.6397, -0.4262, -0.6397, -0.3447, -0.2404, -0.9074, -0.3216, -0.4219, -0.8477, -0.6859, -0.2433, -0.6859, -0.3552, -0.02182, -0.9345, -0.3447, -0.2404, -0.9074, -0.6821, 0.2638, -0.6821, -0.3552, -0.02182, -0.9345, -0.7069, -0.02208, -0.7069, -0.4887, 0.7227, -0.4887, -0.343, 0.2612, -0.9023, -0.6821, 0.2638, -0.6821, -0.2434, 0.7246, -0.6448, 4.964e-09, 0.259, -0.9659, -0.343, 0.2612, -0.9023, 4.964e-09, 0.259, -0.9659, 0.2434, 0.7246, -0.6448, 0.343, 0.2612, -0.9023, 0.343, 0.2612, -0.9023, 0.4887, 0.7227, -0.4887, 0.6821, 0.2638, -0.6821, 0.3552, -0.02182, -0.9345, 0.6821, 0.2638, -0.6821, 0.7069, -0.02208, -0.7069, 0.3552, -0.02182, -0.9345, 0.6859, -0.2433, -0.6859, 0.3447, -0.2404, -0.9074, 0.3447, -0.2404, -0.9074, 0.6397, -0.4262, -0.6397, 0.3216, -0.4219, -0.8477, -1.221e-09, -0.2381, -0.9713, 0.3216, -0.4219, -0.8477, 2.431e-08, -0.4185, -0.9082, -0.3216, -0.4219, -0.8477, -1.221e-09, -0.2381, -0.9713, 2.431e-08, -0.4185, -0.9082, 0.9074, -0.2404, -0.3447, 0.9998, -0.0216, 2.454e-09, 0.9713, -0.2381, 0.0, 0.9023, 0.2612, -0.343, 0.9998, -0.0216, 2.454e-09, 0.9345, -0.02182, -0.3552, 0.9998, -0.0216, 2.454e-09, 0.9074, -0.2404, 0.3447, 0.9713, -0.2381, 0.0, 0.9998, -0.0216, 2.454e-09, 0.9023, 0.2612, 0.343, 0.9345, -0.02182, 0.3552, 0.6397, -0.4262, -0.6397, 0.9074, -0.2404, -0.3447, 0.8477, -0.4219, -0.3216, 0.6859, -0.2433, -0.6859, 0.9345, -0.02182, -0.3552, 0.9074, -0.2404, -0.3447, 0.6821, 0.2638, -0.6821, 0.9345, -0.02182, -0.3552, 0.7069, -0.02208, -0.7069, 0.4887, 0.7227, -0.4887, 0.9023, 0.2612, -0.343, 0.6821, 0.2638, -0.6821, 0.6448, 0.7246, -0.2434, 0.9659, 0.259, -1.489e-08, 0.9023, 0.2612, -0.343, 0.9659, 0.259, -1.489e-08, 0.6448, 0.7246, 0.2434, 0.9023, 0.2612, 0.343, 0.9023, 0.2612, 0.343, 0.4887, 0.7227, 0.4887, 0.6821, 0.2638, 0.6821, 0.9345, -0.02182, 0.3552, 0.6821, 0.2638, 0.6821, 0.7069, -0.02208, 0.7069, 0.9345, -0.02182, 0.3552, 0.6859, -0.2433, 0.6859, 0.9074, -0.2404, 0.3447, 0.9074, -0.2404, 0.3447, 0.6397, -0.4262, 0.6397, 0.8477, -0.4219, 0.3216, 0.9713, -0.2381, 0.0, 0.8477, -0.4219, 0.3216, 0.9082, -0.4185, -1.459e-08, 0.8477, -0.4219, -0.3216, 0.9713, -0.2381, 0.0, 0.9082, -0.4185, -1.459e-08, 0.3447, -0.2404, 0.9074, 0.0, -0.0216, 0.9998, 1.221e-09, -0.2381, 0.9713, 0.343, 0.2612, 0.9023, 0.0, -0.0216, 0.9998, 0.3552, -0.02182, 0.9345, 0.0, -0.0216, 0.9998, -0.3447, -0.2404, 0.9074, 1.221e-09, -0.2381, 0.9713, 0.0, -0.0216, 0.9998, -0.343, 0.2612, 0.9023, -0.3552, -0.02182, 0.9345, 0.6397, -0.4262, 0.6397, 0.3447, -0.2404, 0.9074, 0.3216, -0.4219, 0.8477, 0.6859, -0.2433, 0.6859, 0.3552, -0.02182, 0.9345, 0.3447, -0.2404, 0.9074, 0.6821, 0.2638, 0.6821, 0.3552, -0.02182, 0.9345, 0.7069, -0.02208, 0.7069, 0.4887, 0.7227, 0.4887, 0.343, 0.2612, 0.9023, 0.6821, 0.2638, 0.6821, 0.2434, 0.7246, 0.6448, -4.964e-09, 0.259, 0.9659, 0.343, 0.2612, 0.9023, -4.964e-09, 0.259, 0.9659, -0.2434, 0.7246, 0.6448, -0.343, 0.2612, 0.9023, -0.343, 0.2612, 0.9023, -0.4887, 0.7227, 0.4887, -0.6821, 0.2638, 0.6821, -0.3552, -0.02182, 0.9345, -0.6821, 0.2638, 0.6821, -0.7069, -0.02208, 0.7069, -0.3552, -0.02182, 0.9345, -0.6859, -0.2433, 0.6859, -0.3447, -0.2404, 0.9074, -0.3447, -0.2404, 0.9074, -0.6397, -0.4262, 0.6397, -0.3216, -0.4219, 0.8477, 1.221e-09, -0.2381, 0.9713, -0.3216, -0.4219, 0.8477, -2.431e-08, -0.4185, 0.9082, 0.3216, -0.4219, 0.8477, 1.221e-09, -0.2381, 0.9713, -2.431e-08, -0.4185, 0.9082, 0.0, -0.9097, -0.4152, -0.4152, -0.9097, 8.101e-08, -0.361, -0.8599, -0.361, 0.0, -0.9097, -0.4152, 0.4152, -0.9097, 8.608e-08, 0.0, -1.0, 0.0, -0.4152, -0.9097, 8.101e-08, 0.0, -0.9097, 0.4152, -0.361, -0.8599, 0.361, 0.4152, -0.9097, 8.608e-08, 0.0, -0.9097, 0.4152, 0.0, -1.0, 0.0, -0.2587, -0.7657, -0.5889, -0.5889, -0.7657, -0.2587, -0.4733, -0.7429, -0.4733, 4.122e-08, -0.7671, -0.6415, -0.361, -0.8599, -0.361, -0.2587, -0.7657, -0.5889, 4.122e-08, -0.7671, -0.6415, 0.361, -0.8599, -0.361, 0.0, -0.9097, -0.4152, 0.2587, -0.7657, -0.5889, 0.5889, -0.7657, -0.2587, 0.361, -0.8599, -0.361, 0.361, -0.8599, -0.361, 0.6415, -0.7671, -4.122e-08, 0.4152, -0.9097, 8.608e-08, 0.6415, -0.7671, -4.122e-08, 0.361, -0.8599, 0.361, 0.4152, -0.9097, 8.608e-08, 0.5889, -0.7657, 0.2587, 0.2587, -0.7657, 0.5889, 0.361, -0.8599, 0.361, 0.361, -0.8599, 0.361, -4.364e-08, -0.7671, 0.6415, 0.0, -0.9097, 0.4152, -0.361, -0.8599, 0.361, -4.364e-08, -0.7671, 0.6415, -0.2587, -0.7657, 0.5889, -0.5889, -0.7657, 0.2587, -0.2587, -0.7657, 0.5889, -0.4733, -0.7429, 0.4733, -0.6415, -0.7671, -2.424e-09, -0.361, -0.8599, 0.361, -0.5889, -0.7657, 0.2587, -0.361, -0.8599, -0.361, -0.6415, -0.7671, -2.424e-09, -0.5889, -0.7657, -0.2587, -0.05493, 0.997, 0.05493, -2.968e-10, 1.0, 4.333e-08, -0.0582, 0.9983, 3.503e-08, 0.05493, 0.997, 0.05493, -2.968e-10, 1.0, 4.333e-08, 0.0, 0.9983, 0.0582, -2.968e-10, 1.0, 4.333e-08, -0.05493, 0.997, -0.05493, -0.0582, 0.9983, 3.503e-08, -2.968e-10, 1.0, 4.333e-08, 0.05493, 0.997, -0.05493, 5.937e-10, 0.9983, -0.0582, -0.09056, 0.9918, 0.09056, -0.05493, 0.997, 0.05493, -0.1073, 0.993, 0.04989, -0.04989, 0.993, 0.1073, 0.0, 0.9983, 0.0582, -0.05493, 0.997, 0.05493, 0.04989, 0.993, 0.1073, 0.0, 0.9983, 0.0582, 0.0, 0.9935, 0.114, 0.09056, 0.9918, 0.09056, 0.05493, 0.997, 0.05493, 0.04989, 0.993, 0.1073, 0.1073, 0.993, 0.04989, 0.0582, 0.9983, 3.503e-08, 0.05493, 0.997, 0.05493, 0.0582, 0.9983, 3.503e-08, 0.1073, 0.993, -0.04989, 0.05493, 0.997, -0.05493, 0.05493, 0.997, -0.05493, 0.09056, 0.9918, -0.09056, 0.04989, 0.993, -0.1073, 5.937e-10, 0.9983, -0.0582, 0.04989, 0.993, -0.1073, 5.936e-10, 0.9935, -0.114, 5.937e-10, 0.9983, -0.0582, -0.04989, 0.993, -0.1073, -0.05493, 0.997, -0.05493, -0.05493, 0.997, -0.05493, -0.09056, 0.9918, -0.09056, -0.1073, 0.993, -0.04989, -0.0582, 0.9983, 3.503e-08, -0.1073, 0.993, -0.04989, -0.114, 0.9935, -5.045e-08, -0.1073, 0.993, 0.04989, -0.0582, 0.9983, 3.503e-08, -0.114, 0.9935, -5.045e-08, -9.63e-09, -0.6481, 0.7615, -0.2587, -0.7657, 0.5889, -4.364e-08, -0.7671, 0.6415, 0.2656, -0.6466, 0.7151, -5.187e-08, -0.5502, 0.835, -9.63e-09, -0.6481, 0.7615, 0.2656, -0.6466, 0.7151, 0.4733, -0.7429, 0.4733, 0.5398, -0.6459, 0.5398, -5.187e-08, -0.5502, 0.835, -0.2656, -0.6466, 0.7151, -9.63e-09, -0.6481, 0.7615, -0.2656, -0.6466, 0.7151, -0.4733, -0.7429, 0.4733, -0.2587, -0.7657, 0.5889, 0.5398, -0.6459, 0.5398, 0.2944, -0.5528, 0.7796, 0.2656, -0.6466, 0.7151, 0.5874, -0.5567, 0.5874, 0.3216, -0.4219, 0.8477, 0.2944, -0.5528, 0.7796, 0.2944, -0.5528, 0.7796, -2.431e-08, -0.4185, 0.9082, -5.187e-08, -0.5502, 0.835, -2.431e-08, -0.4185, 0.9082, -0.2944, -0.5528, 0.7796, -5.187e-08, -0.5502, 0.835, -0.3216, -0.4219, 0.8477, -0.5874, -0.5567, 0.5874, -0.2944, -0.5528, 0.7796, -0.2944, -0.5528, 0.7796, -0.5398, -0.6459, 0.5398, -0.2656, -0.6466, 0.7151, 0.5889, -0.7657, -0.2587, 0.7615, -0.6481, -7.223e-09, 0.6415, -0.7671, -4.122e-08, 0.7615, -0.6481, -7.223e-09, 0.5889, -0.7657, 0.2587, 0.6415, -0.7671, -4.122e-08, 0.7151, -0.6466, -0.2656, 0.835, -0.5502, -1.086e-08, 0.7615, -0.6481, -7.223e-09, 0.7151, -0.6466, -0.2656, 0.4733, -0.7429, -0.4733, 0.5398, -0.6459, -0.5398, 0.835, -0.5502, -1.086e-08, 0.7151, -0.6466, 0.2656, 0.7615, -0.6481, -7.223e-09, 0.7151, -0.6466, 0.2656, 0.4733, -0.7429, 0.4733, 0.5889, -0.7657, 0.2587, 0.5398, -0.6459, -0.5398, 0.7796, -0.5528, -0.2944, 0.7151, -0.6466, -0.2656, 0.5874, -0.5567, -0.5874, 0.8477, -0.4219, -0.3216, 0.7796, -0.5528, -0.2944, 0.7796, -0.5528, -0.2944, 0.9082, -0.4185, -1.459e-08, 0.835, -0.5502, -1.086e-08, 0.9082, -0.4185, -1.459e-08, 0.7796, -0.5528, 0.2944, 0.835, -0.5502, -1.086e-08, 0.8477, -0.4219, 0.3216, 0.5874, -0.5567, 0.5874, 0.7796, -0.5528, 0.2944, 0.7796, -0.5528, 0.2944, 0.5398, -0.6459, 0.5398, 0.7151, -0.6466, 0.2656, -0.2587, -0.7657, -0.5889, 1.023e-08, -0.6481, -0.7615, 4.122e-08, -0.7671, -0.6415, 1.023e-08, -0.6481, -0.7615, 0.2587, -0.7657, -0.5889, 4.122e-08, -0.7671, -0.6415, -0.2656, -0.6466, -0.7151, 5.187e-08, -0.5502, -0.835, 1.023e-08, -0.6481, -0.7615, -0.2656, -0.6466, -0.7151, -0.4733, -0.7429, -0.4733, -0.5398, -0.6459, -0.5398, 5.187e-08, -0.5502, -0.835, 0.2656, -0.6466, -0.7151, 1.023e-08, -0.6481, -0.7615, 0.2656, -0.6466, -0.7151, 0.4733, -0.7429, -0.4733, 0.2587, -0.7657, -0.5889, -0.5398, -0.6459, -0.5398, -0.2944, -0.5528, -0.7796, -0.2656, -0.6466, -0.7151, -0.5874, -0.5567, -0.5874, -0.3216, -0.4219, -0.8477, -0.2944, -0.5528, -0.7796, -0.2944, -0.5528, -0.7796, 2.431e-08, -0.4185, -0.9082, 5.187e-08, -0.5502, -0.835, 2.431e-08, -0.4185, -0.9082, 0.2944, -0.5528, -0.7796, 5.187e-08, -0.5502, -0.835, 0.3216, -0.4219, -0.8477, 0.5874, -0.5567, -0.5874, 0.2944, -0.5528, -0.7796, 0.2944, -0.5528, -0.7796, 0.5398, -0.6459, -0.5398, 0.2656, -0.6466, -0.7151, -0.5889, -0.7657, 0.2587, -0.7615, -0.6481, 7.223e-09, -0.6415, -0.7671, -2.424e-09, -0.7615, -0.6481, 7.223e-09, -0.5889, -0.7657, -0.2587, -0.6415, -0.7671, -2.424e-09, -0.7151, -0.6466, 0.2656, -0.835, -0.5502, 1.086e-08, -0.7615, -0.6481, 7.223e-09, -0.4733, -0.7429, 0.4733, -0.7151, -0.6466, 0.2656, -0.5889, -0.7657, 0.2587, -0.835, -0.5502, 1.086e-08, -0.7151, -0.6466, -0.2656, -0.7615, -0.6481, 7.223e-09, -0.7151, -0.6466, -0.2656, -0.4733, -0.7429, -0.4733, -0.5889, -0.7657, -0.2587, -0.5398, -0.6459, 0.5398, -0.7796, -0.5528, 0.2944, -0.7151, -0.6466, 0.2656, -0.5874, -0.5567, 0.5874, -0.8477, -0.4219, 0.3216, -0.7796, -0.5528, 0.2944, -0.7796, -0.5528, 0.2944, -0.9082, -0.4185, 1.459e-08, -0.835, -0.5502, 1.086e-08, -0.9082, -0.4185, 1.459e-08, -0.7796, -0.5528, -0.2944, -0.835, -0.5502, 1.086e-08, -0.8477, -0.4219, -0.3216, -0.5874, -0.5567, -0.5874, -0.7796, -0.5528, -0.2944, -0.7796, -0.5528, -0.2944, -0.5398, -0.6459, -0.5398, -0.7151, -0.6466, -0.2656, -0.7639, 0.2747, 0.584, -0.7448, -0.6672, 2.999e-07, -0.7884, -0.4326, 0.4374, 0.1073, 0.993, 0.04989, -0.1158, 0.9933, -4.881e-08, 0.114, 0.9935, -5.045e-08, -0.6879, 0.7258, -2.742e-08, -0.1136, 0.9927, 0.04015, -0.1158, 0.9933, -4.881e-08, -0.1136, 0.9927, -0.04015, -0.6879, 0.7258, -2.742e-08, -0.1158, 0.9933, -4.881e-08, 0.09056, 0.9918, 0.09056, -0.1136, 0.9927, -0.04015, 0.1073, 0.993, 0.04989, 0.04989, 0.993, 0.1073, 1.83e-08, 0.9933, -0.1158, -0.04015, 0.9927, -0.1136, -0.08957, 0.9919, -0.08957, -0.6448, 0.7246, -0.2434, -0.1136, 0.9927, -0.04015, -0.08957, 0.9919, 0.08957, -0.6448, 0.7246, 0.2434, -0.4887, 0.7227, 0.4887, -0.1136, 0.9927, 0.04015, 0.09056, 0.9918, -0.09056, 0.1073, 0.993, -0.04989, -0.04989, 0.993, 0.1073, 1.83e-08, 0.9933, -0.1158, 0.0, 0.9935, 0.114, 1.07e-08, 0.7258, -0.6879, -0.04015, 0.9927, -0.1136, 1.83e-08, 0.9933, -0.1158, 0.04015, 0.9927, -0.1136, 1.07e-08, 0.7258, -0.6879, 1.83e-08, 0.9933, -0.1158, -0.09056, 0.9918, 0.09056, 0.04015, 0.9927, -0.1136, -0.04989, 0.993, 0.1073, -0.1073, 0.993, 0.04989, 0.1158, 0.9933, 4.881e-08, 0.1136, 0.9927, -0.04015, 0.08957, 0.9919, -0.08957, 0.2434, 0.7246, -0.6448, 0.04015, 0.9927, -0.1136, -0.08957, 0.9919, -0.08957, -0.2434, 0.7246, -0.6448, -0.4887, 0.7227, -0.4887, -0.04015, 0.9927, -0.1136, 0.09056, 0.9918, 0.09056, 0.04989, 0.993, 0.1073, -0.1073, 0.993, -0.04989, 0.1158, 0.9933, 4.881e-08, -0.114, 0.9935, -5.045e-08, 0.6879, 0.7258, 2.742e-08, 0.1136, 0.9927, -0.04015, 0.1158, 0.9933, 4.881e-08, 0.1136, 0.9927, 0.04015, 0.6879, 0.7258, 2.742e-08, 0.1158, 0.9933, 4.881e-08, -0.09056, 0.9918, -0.09056, 0.1136, 0.9927, 0.04015, -0.1073, 0.993, -0.04989, -0.04989, 0.993, -0.1073, -1.83e-08, 0.9933, 0.1158, 0.04015, 0.9927, 0.1136, 0.08957, 0.9919, 0.08957, 0.6448, 0.7246, 0.2434, 0.1136, 0.9927, 0.04015, 0.08957, 0.9919, -0.08957, 0.6448, 0.7246, -0.2434, 0.4887, 0.7227, -0.4887, 0.1136, 0.9927, -0.04015, -0.09056, 0.9918, 0.09056, -0.1073, 0.993, 0.04989, 0.04989, 0.993, -0.1073, -1.83e-08, 0.9933, 0.1158, 5.936e-10, 0.9935, -0.114, -1.07e-08, 0.7258, 0.6879, 0.04015, 0.9927, 0.1136, -1.83e-08, 0.9933, 0.1158, -0.04015, 0.9927, 0.1136, -1.07e-08, 0.7258, 0.6879, -1.83e-08, 0.9933, 0.1158, -0.04015, 0.9927, 0.1136, 0.09056, 0.9918, -0.09056, -0.08957, 0.9919, 0.08957, 0.2587, -0.7657, 0.5889, -9.63e-09, -0.6481, 0.7615, -4.364e-08, -0.7671, 0.6415, -0.2434, 0.7246, 0.6448, -0.08957, 0.9919, 0.08957, -0.4887, 0.7227, 0.4887, 0.08957, 0.9919, 0.08957, 0.2434, 0.7246, 0.6448, 0.4887, 0.7227, 0.4887, 0.04015, 0.9927, 0.1136, -0.09056, 0.9918, -0.09056, -0.04989, 0.993, -0.1073, -0.9438, 0.3304, 4.356e-08, -0.6341, 0.5748, -0.5172, -0.7639, 0.2747, -0.584, -0.6341, 0.5748, -0.5172, 0.5543, -0.1908, -0.8102, -0.7639, 0.2747, -0.584, 0.9488, -0.3157, 1.442e-07, 0.4695, 0.5831, 0.663, 0.5543, -0.1908, 0.8102, 0.5543, -0.1908, 0.8102, -0.6341, 0.5748, 0.5172, -0.7639, 0.2747, 0.584, -0.7448, -0.6672, 2.999e-07, 0.3365, -0.6669, 0.6648, -0.7884, -0.4326, 0.4374, -0.584, 0.8118, -1.517e-07, 0.4695, 0.5831, 0.663, 0.7844, 0.6202, 1.392e-09, 0.4695, 0.5831, -0.663, -0.584, 0.8118, -1.517e-07, 0.7844, 0.6202, 1.392e-09, 0.3365, -0.6669, -0.6648, -0.7448, -0.6672, 2.999e-07, -0.7884, -0.4326, -0.4374, 0.4695, 0.5831, -0.663, 0.9488, -0.3157, 1.442e-07, 0.5543, -0.1908, -0.8102, -0.6341, 0.5748, 0.5172, -0.9438, 0.3304, 4.356e-08, -0.7639, 0.2747, 0.584, 0.5543, -0.1908, -0.8102, 0.6344, -0.773, -3.026e-07, 0.3365, -0.6669, -0.6648, 0.3365, -0.6669, 0.6648, -0.7639, 0.2747, 0.584, -0.7884, -0.4326, 0.4374, 0.6344, -0.773, -3.026e-07, 0.5543, -0.1908, 0.8102, 0.3365, -0.6669, 0.6648, -0.7639, 0.2747, -0.584, 0.3365, -0.6669, -0.6648, -0.7884, -0.4326, -0.4374, -0.7448, -0.6672, 2.999e-07, -0.7639, 0.2747, -0.584, -0.7884, -0.4326, -0.4374, 0.07791, 0.2748, 0.9583, -0.4029, -0.6672, 0.6265, -0.05861, -0.4326, 0.8997, -0.5106, 0.3304, 0.7938, -0.7781, 0.5747, 0.2536, -0.9044, 0.2747, 0.3265, -0.7781, 0.5747, 0.2536, -0.3816, -0.1908, -0.9044, -0.9044, 0.2747, 0.3265, 0.5133, -0.3157, -0.7981, 0.8116, 0.5831, -0.03624, 0.9812, -0.1908, -0.02795, 0.9812, -0.1908, -0.02795, 0.092, 0.5747, 0.8131, 0.07791, 0.2748, 0.9583, -0.4029, -0.6672, 0.6265, 0.7412, -0.6669, 0.0766, -0.05861, -0.4326, 0.8997, -0.3159, 0.8118, 0.4912, 0.8116, 0.5831, -0.03624, 0.4243, 0.6202, -0.6597, -0.3036, 0.5831, -0.7535, -0.3159, 0.8118, 0.4912, 0.4243, 0.6202, -0.6597, -0.3771, -0.6669, -0.6427, -0.4029, -0.6672, 0.6265, -0.7944, -0.4326, 0.4265, -0.3036, 0.5831, -0.7535, 0.5133, -0.3157, -0.7981, -0.3816, -0.1908, -0.9044, 0.092, 0.5747, 0.8131, -0.5106, 0.3304, 0.7938, 0.07791, 0.2748, 0.9583, -0.3816, -0.1908, -0.9044, 0.3432, -0.773, -0.5335, -0.3771, -0.6669, -0.6427, 0.7412, -0.6669, 0.0766, 0.07791, 0.2748, 0.9583, -0.05861, -0.4326, 0.8997, 0.3432, -0.773, -0.5335, 0.9812, -0.1908, -0.02795, 0.7412, -0.6669, 0.0766, -0.9044, 0.2747, 0.3265, -0.3771, -0.6669, -0.6427, -0.7944, -0.4326, 0.4265, -0.4029, -0.6672, 0.6265, -0.9044, 0.2747, 0.3265, -0.7944, -0.4326, 0.4265, 0.9604, 0.2747, 0.04555, 0.5696, -0.6672, 0.48, 0.8847, -0.4326, 0.1735, 0.7218, 0.3304, 0.6082, 0.1517, 0.5747, 0.8041, 0.2078, 0.2747, 0.9388, 0.1517, 0.5747, 0.8041, -0.9459, -0.1908, 0.2625, 0.2078, 0.2747, 0.9388, -0.7257, -0.3157, -0.6113, 0.0681, 0.5831, -0.8095, 0.0981, -0.1908, -0.9767, 0.0981, -0.1908, -0.9767, 0.8182, 0.5748, 0.01299, 0.9604, 0.2747, 0.04555, 0.5696, -0.6672, 0.48, 0.171, -0.6669, -0.7252, 0.8847, -0.4326, 0.1735, 0.4466, 0.8118, 0.3763, 0.0681, 0.5831, -0.8095, -0.5999, 0.6203, -0.5054, -0.7862, 0.5831, 0.2045, 0.4466, 0.8118, 0.3763, -0.5999, 0.6203, -0.5054, -0.6857, -0.6669, 0.2916, 0.5696, -0.6672, 0.48, 0.3211, -0.4326, 0.8425, -0.7862, 0.5831, 0.2045, -0.7257, -0.3157, -0.6113, -0.9459, -0.1908, 0.2625, 0.8182, 0.5748, 0.01299, 0.7218, 0.3304, 0.6082, 0.9604, 0.2747, 0.04555, -0.9459, -0.1908, 0.2625, -0.4851, -0.773, -0.4087, -0.6857, -0.6669, 0.2916, 0.171, -0.6669, -0.7252, 0.9604, 0.2747, 0.04555, 0.8847, -0.4326, 0.1735, -0.4851, -0.773, -0.4087, 0.0981, -0.1908, -0.9767, 0.171, -0.6669, -0.7252, 0.2078, 0.2747, 0.9388, -0.6857, -0.6669, 0.2916, 0.3211, -0.4326, 0.8425, 0.5696, -0.6672, 0.48, 0.2078, 0.2747, 0.9388, 0.3211, -0.4326, 0.8425, -0.4382, 0.2747, -0.8558, 0.133, -0.6672, -0.7329, -0.2896, -0.4326, -0.8538, 0.1685, 0.3304, -0.9287, 0.6221, 0.5748, -0.5316, 0.711, 0.2748, -0.6473, 0.6221, 0.5748, -0.5316, 0.6981, -0.1908, 0.6901, 0.711, 0.2748, -0.6473, -0.1695, -0.3157, 0.9336, -0.7362, 0.5831, 0.3435, -0.8961, -0.1908, 0.4007, -0.8961, -0.1908, 0.4007, -0.3957, 0.5747, -0.7163, -0.4382, 0.2747, -0.8558, 0.133, -0.6672, -0.7329, -0.7142, -0.6669, 0.2124, -0.2896, -0.4326, -0.8538, 0.1043, 0.8118, -0.5746, -0.7362, 0.5831, 0.3435, -0.1401, 0.6202, 0.7718, 0.5685, 0.5831, 0.5803, 0.1043, 0.8118, -0.5746, -0.1401, 0.6202, 0.7718, 0.594, -0.6669, 0.4498, 0.133, -0.6672, -0.7329, 0.5712, -0.4326, -0.6976, 0.5685, 0.5831, 0.5803, -0.1695, -0.3157, 0.9336, 0.6981, -0.1908, 0.6901, -0.3957, 0.5747, -0.7163, 0.1685, 0.3304, -0.9287, -0.4382, 0.2747, -0.8558, 0.6981, -0.1908, 0.6901, -0.1133, -0.773, 0.6242, 0.594, -0.6669, 0.4498, -0.7142, -0.6669, 0.2124, -0.4382, 0.2747, -0.8558, -0.2896, -0.4326, -0.8538, -0.1133, -0.773, 0.6242, -0.8961, -0.1908, 0.4007, -0.7142, -0.6669, 0.2124, 0.711, 0.2748, -0.6473, 0.594, -0.6669, 0.4498, 0.5712, -0.4326, -0.6976, 0.133, -0.6672, -0.7329, 0.711, 0.2748, -0.6473, 0.5712, -0.4326, -0.6976, 0.1073, 0.993, -0.04989, -0.1158, 0.9933, -4.881e-08, -0.1136, 0.9927, 0.04015, -0.9074, -0.2404, 0.3447, -0.9345, -0.02182, 0.3552, -0.9998, -0.0216, -2.454e-09, -0.9023, 0.2612, 0.343, -0.9659, 0.259, 1.489e-08, -0.9998, -0.0216, -2.454e-09, -0.9998, -0.0216, -2.454e-09, -0.9345, -0.02182, -0.3552, -0.9074, -0.2404, -0.3447, -0.9998, -0.0216, -2.454e-09, -0.9659, 0.259, 1.489e-08, -0.9023, 0.2612, -0.343, -0.6397, -0.4262, 0.6397, -0.6859, -0.2433, 0.6859, -0.9074, -0.2404, 0.3447, -0.6859, -0.2433, 0.6859, -0.7069, -0.02208, 0.7069, -0.9345, -0.02182, 0.3552, -0.6821, 0.2638, 0.6821, -0.9023, 0.2612, 0.343, -0.9345, -0.02182, 0.3552, -0.4887, 0.7227, 0.4887, -0.6448, 0.7246, 0.2434, -0.9023, 0.2612, 0.343, -0.6448, 0.7246, 0.2434, -0.6879, 0.7258, -2.742e-08, -0.9659, 0.259, 1.489e-08, -0.9659, 0.259, 1.489e-08, -0.6879, 0.7258, -2.742e-08, -0.6448, 0.7246, -0.2434, -0.9023, 0.2612, -0.343, -0.6448, 0.7246, -0.2434, -0.4887, 0.7227, -0.4887, -0.9345, -0.02182, -0.3552, -0.9023, 0.2612, -0.343, -0.6821, 0.2638, -0.6821, -0.9345, -0.02182, -0.3552, -0.7069, -0.02208, -0.7069, -0.6859, -0.2433, -0.6859, -0.9074, -0.2404, -0.3447, -0.6859, -0.2433, -0.6859, -0.6397, -0.4262, -0.6397, -0.9713, -0.2381, 0.0, -0.9074, -0.2404, -0.3447, -0.8477, -0.4219, -0.3216, -0.8477, -0.4219, 0.3216, -0.9074, -0.2404, 0.3447, -0.9713, -0.2381, 0.0, -0.3447, -0.2404, -0.9074, -0.3552, -0.02182, -0.9345, 0.0, -0.0216, -0.9998, -0.343, 0.2612, -0.9023, 4.964e-09, 0.259, -0.9659, 0.0, -0.0216, -0.9998, 0.0, -0.0216, -0.9998, 0.3552, -0.02182, -0.9345, 0.3447, -0.2404, -0.9074, 0.0, -0.0216, -0.9998, 4.964e-09, 0.259, -0.9659, 0.343, 0.2612, -0.9023, -0.6397, -0.4262, -0.6397, -0.6859, -0.2433, -0.6859, -0.3447, -0.2404, -0.9074, -0.6859, -0.2433, -0.6859, -0.7069, -0.02208, -0.7069, -0.3552, -0.02182, -0.9345, -0.6821, 0.2638, -0.6821, -0.343, 0.2612, -0.9023, -0.3552, -0.02182, -0.9345, -0.4887, 0.7227, -0.4887, -0.2434, 0.7246, -0.6448, -0.343, 0.2612, -0.9023, -0.2434, 0.7246, -0.6448, 1.07e-08, 0.7258, -0.6879, 4.964e-09, 0.259, -0.9659, 4.964e-09, 0.259, -0.9659, 1.07e-08, 0.7258, -0.6879, 0.2434, 0.7246, -0.6448, 0.343, 0.2612, -0.9023, 0.2434, 0.7246, -0.6448, 0.4887, 0.7227, -0.4887, 0.3552, -0.02182, -0.9345, 0.343, 0.2612, -0.9023, 0.6821, 0.2638, -0.6821, 0.3552, -0.02182, -0.9345, 0.7069, -0.02208, -0.7069, 0.6859, -0.2433, -0.6859, 0.3447, -0.2404, -0.9074, 0.6859, -0.2433, -0.6859, 0.6397, -0.4262, -0.6397, -1.221e-09, -0.2381, -0.9713, 0.3447, -0.2404, -0.9074, 0.3216, -0.4219, -0.8477, -0.3216, -0.4219, -0.8477, -0.3447, -0.2404, -0.9074, -1.221e-09, -0.2381, -0.9713, 0.9074, -0.2404, -0.3447, 0.9345, -0.02182, -0.3552, 0.9998, -0.0216, 2.454e-09, 0.9023, 0.2612, -0.343, 0.9659, 0.259, -1.489e-08, 0.9998, -0.0216, 2.454e-09, 0.9998, -0.0216, 2.454e-09, 0.9345, -0.02182, 0.3552, 0.9074, -0.2404, 0.3447, 0.9998, -0.0216, 2.454e-09, 0.9659, 0.259, -1.489e-08, 0.9023, 0.2612, 0.343, 0.6397, -0.4262, -0.6397, 0.6859, -0.2433, -0.6859, 0.9074, -0.2404, -0.3447, 0.6859, -0.2433, -0.6859, 0.7069, -0.02208, -0.7069, 0.9345, -0.02182, -0.3552, 0.6821, 0.2638, -0.6821, 0.9023, 0.2612, -0.343, 0.9345, -0.02182, -0.3552, 0.4887, 0.7227, -0.4887, 0.6448, 0.7246, -0.2434, 0.9023, 0.2612, -0.343, 0.6448, 0.7246, -0.2434, 0.6879, 0.7258, 2.742e-08, 0.9659, 0.259, -1.489e-08, 0.9659, 0.259, -1.489e-08, 0.6879, 0.7258, 2.742e-08, 0.6448, 0.7246, 0.2434, 0.9023, 0.2612, 0.343, 0.6448, 0.7246, 0.2434, 0.4887, 0.7227, 0.4887, 0.9345, -0.02182, 0.3552, 0.9023, 0.2612, 0.343, 0.6821, 0.2638, 0.6821, 0.9345, -0.02182, 0.3552, 0.7069, -0.02208, 0.7069, 0.6859, -0.2433, 0.6859, 0.9074, -0.2404, 0.3447, 0.6859, -0.2433, 0.6859, 0.6397, -0.4262, 0.6397, 0.9713, -0.2381, 0.0, 0.9074, -0.2404, 0.3447, 0.8477, -0.4219, 0.3216, 0.8477, -0.4219, -0.3216, 0.9074, -0.2404, -0.3447, 0.9713, -0.2381, 0.0, 0.3447, -0.2404, 0.9074, 0.3552, -0.02182, 0.9345, 0.0, -0.0216, 0.9998, 0.343, 0.2612, 0.9023, -4.964e-09, 0.259, 0.9659, 0.0, -0.0216, 0.9998, 0.0, -0.0216, 0.9998, -0.3552, -0.02182, 0.9345, -0.3447, -0.2404, 0.9074, 0.0, -0.0216, 0.9998, -4.964e-09, 0.259, 0.9659, -0.343, 0.2612, 0.9023, 0.6397, -0.4262, 0.6397, 0.6859, -0.2433, 0.6859, 0.3447, -0.2404, 0.9074, 0.6859, -0.2433, 0.6859, 0.7069, -0.02208, 0.7069, 0.3552, -0.02182, 0.9345, 0.6821, 0.2638, 0.6821, 0.343, 0.2612, 0.9023, 0.3552, -0.02182, 0.9345, 0.4887, 0.7227, 0.4887, 0.2434, 0.7246, 0.6448, 0.343, 0.2612, 0.9023, 0.2434, 0.7246, 0.6448, -1.07e-08, 0.7258, 0.6879, -4.964e-09, 0.259, 0.9659, -4.964e-09, 0.259, 0.9659, -1.07e-08, 0.7258, 0.6879, -0.2434, 0.7246, 0.6448, -0.343, 0.2612, 0.9023, -0.2434, 0.7246, 0.6448, -0.4887, 0.7227, 0.4887, -0.3552, -0.02182, 0.9345, -0.343, 0.2612, 0.9023, -0.6821, 0.2638, 0.6821, -0.3552, -0.02182, 0.9345, -0.7069, -0.02208, 0.7069, -0.6859, -0.2433, 0.6859, -0.3447, -0.2404, 0.9074, -0.6859, -0.2433, 0.6859, -0.6397, -0.4262, 0.6397, 1.221e-09, -0.2381, 0.9713, -0.3447, -0.2404, 0.9074, -0.3216, -0.4219, 0.8477, 0.3216, -0.4219, 0.8477, 0.3447, -0.2404, 0.9074, 1.221e-09, -0.2381, 0.9713, 0.0, -0.9097, -0.4152, 0.0, -1.0, 0.0, -0.4152, -0.9097, 8.101e-08, 0.0, -0.9097, -0.4152, 0.361, -0.8599, -0.361, 0.4152, -0.9097, 8.608e-08, -0.4152, -0.9097, 8.101e-08, 0.0, -1.0, 0.0, 0.0, -0.9097, 0.4152, 0.4152, -0.9097, 8.608e-08, 0.361, -0.8599, 0.361, 0.0, -0.9097, 0.4152, -0.2587, -0.7657, -0.5889, -0.361, -0.8599, -0.361, -0.5889, -0.7657, -0.2587, 4.122e-08, -0.7671, -0.6415, 0.0, -0.9097, -0.4152, -0.361, -0.8599, -0.361, 4.122e-08, -0.7671, -0.6415, 0.2587, -0.7657, -0.5889, 0.361, -0.8599, -0.361, 0.2587, -0.7657, -0.5889, 0.4733, -0.7429, -0.4733, 0.5889, -0.7657, -0.2587, 0.361, -0.8599, -0.361, 0.5889, -0.7657, -0.2587, 0.6415, -0.7671, -4.122e-08, 0.6415, -0.7671, -4.122e-08, 0.5889, -0.7657, 0.2587, 0.361, -0.8599, 0.361, 0.5889, -0.7657, 0.2587, 0.4733, -0.7429, 0.4733, 0.2587, -0.7657, 0.5889, 0.361, -0.8599, 0.361, 0.2587, -0.7657, 0.5889, -4.364e-08, -0.7671, 0.6415, -0.361, -0.8599, 0.361, 0.0, -0.9097, 0.4152, -4.364e-08, -0.7671, 0.6415, -0.5889, -0.7657, 0.2587, -0.361, -0.8599, 0.361, -0.2587, -0.7657, 0.5889, -0.6415, -0.7671, -2.424e-09, -0.4152, -0.9097, 8.101e-08, -0.361, -0.8599, 0.361, -0.361, -0.8599, -0.361, -0.4152, -0.9097, 8.101e-08, -0.6415, -0.7671, -2.424e-09, -0.05493, 0.997, 0.05493, 0.0, 0.9983, 0.0582, -2.968e-10, 1.0, 4.333e-08, 0.05493, 0.997, 0.05493, 0.0582, 0.9983, 3.503e-08, -2.968e-10, 1.0, 4.333e-08, -2.968e-10, 1.0, 4.333e-08, 5.937e-10, 0.9983, -0.0582, -0.05493, 0.997, -0.05493, -2.968e-10, 1.0, 4.333e-08, 0.0582, 0.9983, 3.503e-08, 0.05493, 0.997, -0.05493, -0.09056, 0.9918, 0.09056, -0.04989, 0.993, 0.1073, -0.05493, 0.997, 0.05493, -0.04989, 0.993, 0.1073, 0.0, 0.9935, 0.114, 0.0, 0.9983, 0.0582, 0.04989, 0.993, 0.1073, 0.05493, 0.997, 0.05493, 0.0, 0.9983, 0.0582, 0.09056, 0.9918, 0.09056, 0.1073, 0.993, 0.04989, 0.05493, 0.997, 0.05493, 0.1073, 0.993, 0.04989, 0.114, 0.9935, -5.045e-08, 0.0582, 0.9983, 3.503e-08, 0.0582, 0.9983, 3.503e-08, 0.114, 0.9935, -5.045e-08, 0.1073, 0.993, -0.04989, 0.05493, 0.997, -0.05493, 0.1073, 0.993, -0.04989, 0.09056, 0.9918, -0.09056, 5.937e-10, 0.9983, -0.0582, 0.05493, 0.997, -0.05493, 0.04989, 0.993, -0.1073, 5.937e-10, 0.9983, -0.0582, 5.936e-10, 0.9935, -0.114, -0.04989, 0.993, -0.1073, -0.05493, 0.997, -0.05493, -0.04989, 0.993, -0.1073, -0.09056, 0.9918, -0.09056, -0.0582, 0.9983, 3.503e-08, -0.05493, 0.997, -0.05493, -0.1073, 0.993, -0.04989, -0.1073, 0.993, 0.04989, -0.05493, 0.997, 0.05493, -0.0582, 0.9983, 3.503e-08, -9.63e-09, -0.6481, 0.7615, -0.2656, -0.6466, 0.7151, -0.2587, -0.7657, 0.5889, 0.2656, -0.6466, 0.7151, 0.2944, -0.5528, 0.7796, -5.187e-08, -0.5502, 0.835, 0.2656, -0.6466, 0.7151, 0.2587, -0.7657, 0.5889, 0.4733, -0.7429, 0.4733, -5.187e-08, -0.5502, 0.835, -0.2944, -0.5528, 0.7796, -0.2656, -0.6466, 0.7151, -0.2656, -0.6466, 0.7151, -0.5398, -0.6459, 0.5398, -0.4733, -0.7429, 0.4733, 0.5398, -0.6459, 0.5398, 0.5874, -0.5567, 0.5874, 0.2944, -0.5528, 0.7796, 0.5874, -0.5567, 0.5874, 0.6397, -0.4262, 0.6397, 0.3216, -0.4219, 0.8477, 0.2944, -0.5528, 0.7796, 0.3216, -0.4219, 0.8477, -2.431e-08, -0.4185, 0.9082, -2.431e-08, -0.4185, 0.9082, -0.3216, -0.4219, 0.8477, -0.2944, -0.5528, 0.7796, -0.3216, -0.4219, 0.8477, -0.6397, -0.4262, 0.6397, -0.5874, -0.5567, 0.5874, -0.2944, -0.5528, 0.7796, -0.5874, -0.5567, 0.5874, -0.5398, -0.6459, 0.5398, 0.5889, -0.7657, -0.2587, 0.7151, -0.6466, -0.2656, 0.7615, -0.6481, -7.223e-09, 0.7615, -0.6481, -7.223e-09, 0.7151, -0.6466, 0.2656, 0.5889, -0.7657, 0.2587, 0.7151, -0.6466, -0.2656, 0.7796, -0.5528, -0.2944, 0.835, -0.5502, -1.086e-08, 0.7151, -0.6466, -0.2656, 0.5889, -0.7657, -0.2587, 0.4733, -0.7429, -0.4733, 0.835, -0.5502, -1.086e-08, 0.7796, -0.5528, 0.2944, 0.7151, -0.6466, 0.2656, 0.7151, -0.6466, 0.2656, 0.5398, -0.6459, 0.5398, 0.4733, -0.7429, 0.4733, 0.5398, -0.6459, -0.5398, 0.5874, -0.5567, -0.5874, 0.7796, -0.5528, -0.2944, 0.5874, -0.5567, -0.5874, 0.6397, -0.4262, -0.6397, 0.8477, -0.4219, -0.3216, 0.7796, -0.5528, -0.2944, 0.8477, -0.4219, -0.3216, 0.9082, -0.4185, -1.459e-08, 0.9082, -0.4185, -1.459e-08, 0.8477, -0.4219, 0.3216, 0.7796, -0.5528, 0.2944, 0.8477, -0.4219, 0.3216, 0.6397, -0.4262, 0.6397, 0.5874, -0.5567, 0.5874, 0.7796, -0.5528, 0.2944, 0.5874, -0.5567, 0.5874, 0.5398, -0.6459, 0.5398, -0.2587, -0.7657, -0.5889, -0.2656, -0.6466, -0.7151, 1.023e-08, -0.6481, -0.7615, 1.023e-08, -0.6481, -0.7615, 0.2656, -0.6466, -0.7151, 0.2587, -0.7657, -0.5889, -0.2656, -0.6466, -0.7151, -0.2944, -0.5528, -0.7796, 5.187e-08, -0.5502, -0.835, -0.2656, -0.6466, -0.7151, -0.2587, -0.7657, -0.5889, -0.4733, -0.7429, -0.4733, 5.187e-08, -0.5502, -0.835, 0.2944, -0.5528, -0.7796, 0.2656, -0.6466, -0.7151, 0.2656, -0.6466, -0.7151, 0.5398, -0.6459, -0.5398, 0.4733, -0.7429, -0.4733, -0.5398, -0.6459, -0.5398, -0.5874, -0.5567, -0.5874, -0.2944, -0.5528, -0.7796, -0.5874, -0.5567, -0.5874, -0.6397, -0.4262, -0.6397, -0.3216, -0.4219, -0.8477, -0.2944, -0.5528, -0.7796, -0.3216, -0.4219, -0.8477, 2.431e-08, -0.4185, -0.9082, 2.431e-08, -0.4185, -0.9082, 0.3216, -0.4219, -0.8477, 0.2944, -0.5528, -0.7796, 0.3216, -0.4219, -0.8477, 0.6397, -0.4262, -0.6397, 0.5874, -0.5567, -0.5874, 0.2944, -0.5528, -0.7796, 0.5874, -0.5567, -0.5874, 0.5398, -0.6459, -0.5398, -0.5889, -0.7657, 0.2587, -0.7151, -0.6466, 0.2656, -0.7615, -0.6481, 7.223e-09, -0.7615, -0.6481, 7.223e-09, -0.7151, -0.6466, -0.2656, -0.5889, -0.7657, -0.2587, -0.7151, -0.6466, 0.2656, -0.7796, -0.5528, 0.2944, -0.835, -0.5502, 1.086e-08, -0.4733, -0.7429, 0.4733, -0.5398, -0.6459, 0.5398, -0.7151, -0.6466, 0.2656, -0.835, -0.5502, 1.086e-08, -0.7796, -0.5528, -0.2944, -0.7151, -0.6466, -0.2656, -0.7151, -0.6466, -0.2656, -0.5398, -0.6459, -0.5398, -0.4733, -0.7429, -0.4733, -0.5398, -0.6459, 0.5398, -0.5874, -0.5567, 0.5874, -0.7796, -0.5528, 0.2944, -0.5874, -0.5567, 0.5874, -0.6397, -0.4262, 0.6397, -0.8477, -0.4219, 0.3216, -0.7796, -0.5528, 0.2944, -0.8477, -0.4219, 0.3216, -0.9082, -0.4185, 1.459e-08, -0.9082, -0.4185, 1.459e-08, -0.8477, -0.4219, -0.3216, -0.7796, -0.5528, -0.2944, -0.8477, -0.4219, -0.3216, -0.6397, -0.4262, -0.6397, -0.5874, -0.5567, -0.5874, -0.7796, -0.5528, -0.2944, -0.5874, -0.5567, -0.5874, -0.5398, -0.6459, -0.5398, -0.7639, 0.2747, 0.584, -0.9438, 0.3304, 4.356e-08, -0.7448, -0.6672, 2.999e-07, 0.1073, 0.993, 0.04989, -0.1136, 0.9927, -0.04015, -0.1158, 0.9933, -4.881e-08, -0.6879, 0.7258, -2.742e-08, -0.6448, 0.7246, 0.2434, -0.1136, 0.9927, 0.04015, -0.1136, 0.9927, -0.04015, -0.6448, 0.7246, -0.2434, -0.6879, 0.7258, -2.742e-08, 0.09056, 0.9918, 0.09056, -0.08957, 0.9919, -0.08957, -0.1136, 0.9927, -0.04015, 0.04989, 0.993, 0.1073, 0.0, 0.9935, 0.114, 1.83e-08, 0.9933, -0.1158, -0.08957, 0.9919, -0.08957, -0.4887, 0.7227, -0.4887, -0.6448, 0.7246, -0.2434, -0.08957, 0.9919, 0.08957, -0.1136, 0.9927, 0.04015, -0.6448, 0.7246, 0.2434, -0.1136, 0.9927, 0.04015, -0.08957, 0.9919, 0.08957, 0.09056, 0.9918, -0.09056, -0.04989, 0.993, 0.1073, 0.04015, 0.9927, -0.1136, 1.83e-08, 0.9933, -0.1158, 1.07e-08, 0.7258, -0.6879, -0.2434, 0.7246, -0.6448, -0.04015, 0.9927, -0.1136, 0.04015, 0.9927, -0.1136, 0.2434, 0.7246, -0.6448, 1.07e-08, 0.7258, -0.6879, -0.09056, 0.9918, 0.09056, 0.08957, 0.9919, -0.08957, 0.04015, 0.9927, -0.1136, -0.1073, 0.993, 0.04989, -0.114, 0.9935, -5.045e-08, 0.1158, 0.9933, 4.881e-08, 0.08957, 0.9919, -0.08957, 0.4887, 0.7227, -0.4887, 0.2434, 0.7246, -0.6448, -0.08957, 0.9919, -0.08957, -0.04015, 0.9927, -0.1136, -0.2434, 0.7246, -0.6448, -0.04015, 0.9927, -0.1136, -0.08957, 0.9919, -0.08957, 0.09056, 0.9918, 0.09056, -0.1073, 0.993, -0.04989, 0.1136, 0.9927, 0.04015, 0.1158, 0.9933, 4.881e-08, 0.6879, 0.7258, 2.742e-08, 0.6448, 0.7246, -0.2434, 0.1136, 0.9927, -0.04015, 0.1136, 0.9927, 0.04015, 0.6448, 0.7246, 0.2434, 0.6879, 0.7258, 2.742e-08, -0.09056, 0.9918, -0.09056, 0.08957, 0.9919, 0.08957, 0.1136, 0.9927, 0.04015, -0.04989, 0.993, -0.1073, 5.936e-10, 0.9935, -0.114, -1.83e-08, 0.9933, 0.1158, 0.08957, 0.9919, 0.08957, 0.4887, 0.7227, 0.4887, 0.6448, 0.7246, 0.2434, 0.08957, 0.9919, -0.08957, 0.1136, 0.9927, -0.04015, 0.6448, 0.7246, -0.2434, 0.1136, 0.9927, -0.04015, 0.08957, 0.9919, -0.08957, -0.09056, 0.9918, 0.09056, 0.04989, 0.993, -0.1073, -0.04015, 0.9927, 0.1136, -1.83e-08, 0.9933, 0.1158, -1.07e-08, 0.7258, 0.6879, 0.2434, 0.7246, 0.6448, 0.04015, 0.9927, 0.1136, -0.04015, 0.9927, 0.1136, -0.2434, 0.7246, 0.6448, -1.07e-08, 0.7258, 0.6879, -0.04015, 0.9927, 0.1136, 0.04989, 0.993, -0.1073, 0.09056, 0.9918, -0.09056, 0.2587, -0.7657, 0.5889, 0.2656, -0.6466, 0.7151, -9.63e-09, -0.6481, 0.7615, -0.2434, 0.7246, 0.6448, -0.04015, 0.9927, 0.1136, -0.08957, 0.9919, 0.08957, 0.08957, 0.9919, 0.08957, 0.04015, 0.9927, 0.1136, 0.2434, 0.7246, 0.6448, 0.04015, 0.9927, 0.1136, 0.08957, 0.9919, 0.08957, -0.09056, 0.9918, -0.09056, -0.9438, 0.3304, 4.356e-08, -0.584, 0.8118, -1.517e-07, -0.6341, 0.5748, -0.5172, -0.6341, 0.5748, -0.5172, 0.4695, 0.5831, -0.663, 0.5543, -0.1908, -0.8102, 0.9488, -0.3157, 1.442e-07, 0.7844, 0.6202, 1.392e-09, 0.4695, 0.5831, 0.663, 0.5543, -0.1908, 0.8102, 0.4695, 0.5831, 0.663, -0.6341, 0.5748, 0.5172, -0.7448, -0.6672, 2.999e-07, 0.6344, -0.773, -3.026e-07, 0.3365, -0.6669, 0.6648, -0.584, 0.8118, -1.517e-07, -0.6341, 0.5748, 0.5172, 0.4695, 0.5831, 0.663, 0.4695, 0.5831, -0.663, -0.6341, 0.5748, -0.5172, -0.584, 0.8118, -1.517e-07, 0.3365, -0.6669, -0.6648, 0.6344, -0.773, -3.026e-07, -0.7448, -0.6672, 2.999e-07, 0.4695, 0.5831, -0.663, 0.7844, 0.6202, 1.392e-09, 0.9488, -0.3157, 1.442e-07, -0.6341, 0.5748, 0.5172, -0.584, 0.8118, -1.517e-07, -0.9438, 0.3304, 4.356e-08, 0.5543, -0.1908, -0.8102, 0.9488, -0.3157, 1.442e-07, 0.6344, -0.773, -3.026e-07, 0.3365, -0.6669, 0.6648, 0.5543, -0.1908, 0.8102, -0.7639, 0.2747, 0.584, 0.6344, -0.773, -3.026e-07, 0.9488, -0.3157, 1.442e-07, 0.5543, -0.1908, 0.8102, -0.7639, 0.2747, -0.584, 0.5543, -0.1908, -0.8102, 0.3365, -0.6669, -0.6648, -0.7448, -0.6672, 2.999e-07, -0.9438, 0.3304, 4.356e-08, -0.7639, 0.2747, -0.584, 0.07791, 0.2748, 0.9583, -0.5106, 0.3304, 0.7938, -0.4029, -0.6672, 0.6265, -0.5106, 0.3304, 0.7938, -0.3159, 0.8118, 0.4912, -0.7781, 0.5747, 0.2536, -0.7781, 0.5747, 0.2536, -0.3036, 0.5831, -0.7535, -0.3816, -0.1908, -0.9044, 0.5133, -0.3157, -0.7981, 0.4243, 0.6202, -0.6597, 0.8116, 0.5831, -0.03624, 0.9812, -0.1908, -0.02795, 0.8116, 0.5831, -0.03624, 0.092, 0.5747, 0.8131, -0.4029, -0.6672, 0.6265, 0.3432, -0.773, -0.5335, 0.7412, -0.6669, 0.0766, -0.3159, 0.8118, 0.4912, 0.092, 0.5747, 0.8131, 0.8116, 0.5831, -0.03624, -0.3036, 0.5831, -0.7535, -0.7781, 0.5747, 0.2536, -0.3159, 0.8118, 0.4912, -0.3771, -0.6669, -0.6427, 0.3432, -0.773, -0.5335, -0.4029, -0.6672, 0.6265, -0.3036, 0.5831, -0.7535, 0.4243, 0.6202, -0.6597, 0.5133, -0.3157, -0.7981, 0.092, 0.5747, 0.8131, -0.3159, 0.8118, 0.4912, -0.5106, 0.3304, 0.7938, -0.3816, -0.1908, -0.9044, 0.5133, -0.3157, -0.7981, 0.3432, -0.773, -0.5335, 0.7412, -0.6669, 0.0766, 0.9812, -0.1908, -0.02795, 0.07791, 0.2748, 0.9583, 0.3432, -0.773, -0.5335, 0.5133, -0.3157, -0.7981, 0.9812, -0.1908, -0.02795, -0.9044, 0.2747, 0.3265, -0.3816, -0.1908, -0.9044, -0.3771, -0.6669, -0.6427, -0.4029, -0.6672, 0.6265, -0.5106, 0.3304, 0.7938, -0.9044, 0.2747, 0.3265, 0.9604, 0.2747, 0.04555, 0.7218, 0.3304, 0.6082, 0.5696, -0.6672, 0.48, 0.7218, 0.3304, 0.6082, 0.4466, 0.8118, 0.3763, 0.1517, 0.5747, 0.8041, 0.1517, 0.5747, 0.8041, -0.7862, 0.5831, 0.2045, -0.9459, -0.1908, 0.2625, -0.7257, -0.3157, -0.6113, -0.5999, 0.6203, -0.5054, 0.0681, 0.5831, -0.8095, 0.0981, -0.1908, -0.9767, 0.0681, 0.5831, -0.8095, 0.8182, 0.5748, 0.01299, 0.5696, -0.6672, 0.48, -0.4851, -0.773, -0.4087, 0.171, -0.6669, -0.7252, 0.4466, 0.8118, 0.3763, 0.8182, 0.5748, 0.01299, 0.0681, 0.5831, -0.8095, -0.7862, 0.5831, 0.2045, 0.1517, 0.5747, 0.8041, 0.4466, 0.8118, 0.3763, -0.6857, -0.6669, 0.2916, -0.4851, -0.773, -0.4087, 0.5696, -0.6672, 0.48, -0.7862, 0.5831, 0.2045, -0.5999, 0.6203, -0.5054, -0.7257, -0.3157, -0.6113, 0.8182, 0.5748, 0.01299, 0.4466, 0.8118, 0.3763, 0.7218, 0.3304, 0.6082, -0.9459, -0.1908, 0.2625, -0.7257, -0.3157, -0.6113, -0.4851, -0.773, -0.4087, 0.171, -0.6669, -0.7252, 0.0981, -0.1908, -0.9767, 0.9604, 0.2747, 0.04555, -0.4851, -0.773, -0.4087, -0.7257, -0.3157, -0.6113, 0.0981, -0.1908, -0.9767, 0.2078, 0.2747, 0.9388, -0.9459, -0.1908, 0.2625, -0.6857, -0.6669, 0.2916, 0.5696, -0.6672, 0.48, 0.7218, 0.3304, 0.6082, 0.2078, 0.2747, 0.9388, -0.4382, 0.2747, -0.8558, 0.1685, 0.3304, -0.9287, 0.133, -0.6672, -0.7329, 0.1685, 0.3304, -0.9287, 0.1043, 0.8118, -0.5746, 0.6221, 0.5748, -0.5316, 0.6221, 0.5748, -0.5316, 0.5685, 0.5831, 0.5803, 0.6981, -0.1908, 0.6901, -0.1695, -0.3157, 0.9336, -0.1401, 0.6202, 0.7718, -0.7362, 0.5831, 0.3435, -0.8961, -0.1908, 0.4007, -0.7362, 0.5831, 0.3435, -0.3957, 0.5747, -0.7163, 0.133, -0.6672, -0.7329, -0.1133, -0.773, 0.6242, -0.7142, -0.6669, 0.2124, 0.1043, 0.8118, -0.5746, -0.3957, 0.5747, -0.7163, -0.7362, 0.5831, 0.3435, 0.5685, 0.5831, 0.5803, 0.6221, 0.5748, -0.5316, 0.1043, 0.8118, -0.5746, 0.594, -0.6669, 0.4498, -0.1133, -0.773, 0.6242, 0.133, -0.6672, -0.7329, 0.5685, 0.5831, 0.5803, -0.1401, 0.6202, 0.7718, -0.1695, -0.3157, 0.9336, -0.3957, 0.5747, -0.7163, 0.1043, 0.8118, -0.5746, 0.1685, 0.3304, -0.9287, 0.6981, -0.1908, 0.6901, -0.1695, -0.3157, 0.9336, -0.1133, -0.773, 0.6242, -0.7142, -0.6669, 0.2124, -0.8961, -0.1908, 0.4007, -0.4382, 0.2747, -0.8558, -0.1133, -0.773, 0.6242, -0.1695, -0.3157, 0.9336, -0.8961, -0.1908, 0.4007, 0.711, 0.2748, -0.6473, 0.6981, -0.1908, 0.6901, 0.594, -0.6669, 0.4498, 0.133, -0.6672, -0.7329, 0.1685, 0.3304, -0.9287, 0.711, 0.2748, -0.6473, 0.1073, 0.993, -0.04989, 0.114, 0.9935, -5.045e-08, -0.1158, 0.9933, -4.881e-08])] * 3)])

# ---- objects
ob_parsnip = bpy.data.objects.new('parsnip', me_parsnip)

# ---- transforms, parenting, visibility, modifiers, constraints
ob_parsnip.location = (0.0, 0.0, -1.775)
ob_parsnip.rotation_euler = (1.571, -0.0, 0.0)
ob_parsnip.scale = (30.0, 30.0, 30.0)

# ---- collection membership
col_collection.objects.link(ob_parsnip)

# ---- scene / render settings (as saved in the file)
scene.frame_start = 1; scene.frame_end = 250; scene.frame_set(1)
scene.render.engine = 'BLENDER_EEVEE_NEXT'
scene.cycles.sampling_pattern = 'TABULATED_SOBOL'
scene.cycles.use_light_tree = False
scene.view_settings.view_transform = 'Filmic'
bpy.context.view_layer.update()

# ---- added for rendering (the .blend has no active camera and no usable light): camera, sun
cam_auto = bpy.data.cameras.new('AutoCamera')
cam_auto.lens = 50.0
cam_auto.sensor_width = 36.0
cam_auto.clip_end = 1000.0
ob_auto_camera = bpy.data.objects.new('AutoCamera', cam_auto)
scene.collection.objects.link(ob_auto_camera)
ob_auto_camera.location = (10.2845, -12.3414, 8.26506)
ob_auto_camera.rotation_euler = (1.09748, -7.21219e-08, 0.694738)
scene.camera = ob_auto_camera
light_auto_sun = bpy.data.lights.new('AutoSun', 'SUN')
light_auto_sun.energy = 3.0
light_auto_sun.angle = 0.0523599
ob_auto_sun = bpy.data.objects.new('AutoSun', light_auto_sun)
scene.collection.objects.link(ob_auto_sun)
ob_auto_sun.rotation_euler = (0.872665, 0.174533, 0.523599)
bpy.context.view_layer.update()
